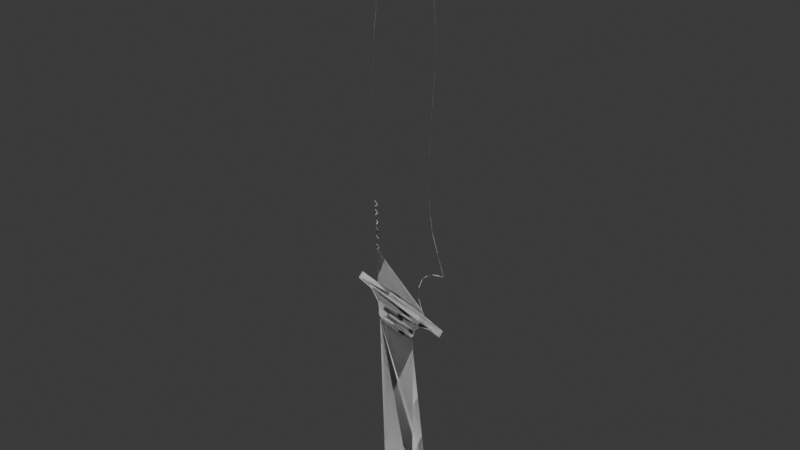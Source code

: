 # Source: Knife.blend  (saved by Blender 4.4.32; exported with 4.5.12 LTS)
import bpy
from mathutils import Matrix  # noqa: F401  (used for matrix-valued properties, if any)

bpy.ops.wm.read_factory_settings(use_empty=True)
scene = bpy.context.scene
scene.name = 'Scene'

# ---- collections
col_collection = bpy.data.collections.new('Collection'); scene.collection.children.link(col_collection)

# ---- world
world_world = bpy.data.worlds.new('World'); scene.world = world_world
world_world.use_nodes = True; world_world.node_tree.nodes.clear()
_N = world_world.node_tree.nodes; _L = world_world.node_tree.links
n0 = _N.new('ShaderNodeOutputWorld'); n0.name = 'World Output'; n0.location = (300, 300)
n1 = _N.new('ShaderNodeBackground'); n1.name = 'Background'; n1.location = (10, 300)
n1.inputs[0].default_value = (0.05088, 0.05088, 0.05088, 1.0)
_L.new(n1.outputs[0], n0.inputs[0])
n0.is_active_output = True
world_world.color = (0.05088, 0.05088, 0.05088)
world_world.sun_shadow_jitter_overblur = 0.0

# ---- meshes
me_plane = bpy.data.meshes.new('Plane')
me_plane.from_pydata([(-0.2493, -1.934, -8.465e-08), (0.4379, -2.085, -9.833e-08), (-0.3075, -0.8121, -1.643e-07), (0.1797, -0.8703, -1.695e-07), (-0.2493, -1.934, -8.465e-08), (0.4379, -2.085, -9.833e-08), (-0.3075, -0.8121, -1.643e-07), (0.1797, -0.8703, -1.695e-07), (0.4379, -2.085, -9.833e-08), (0.187, -2.165, -1.056e-07), (0.187, -2.173, -1.053e-07), (0.4379, -2.085, -9.833e-08), (-0.2493, -1.942, -8.431e-08), (0.4379, -2.085, -9.833e-08), (-0.2803, -0.7931, -1.98e-07), (0.1444, -0.8387, -2.022e-07), (-0.2803, -0.7931, -1.98e-07), (0.1444, -0.8387, -2.022e-07), (-0.2803, -0.7931, -1.98e-07), (-0.2803, -0.7931, -1.98e-07), (0.1444, -0.8387, -2.022e-07), (-0.3238, -0.7646, -1.995e-07), (0.1824, -0.8197, -2.045e-07), (-0.3238, -0.7646, -1.995e-07), (0.1824, -0.8197, -2.045e-07), (-0.3238, -0.7646, -1.995e-07), (-0.3238, -0.7646, -1.995e-07), (0.1824, -0.8197, -2.045e-07), (-0.3238, -0.7124, -2.018e-07), (0.2014, -0.7817, -2.081e-07), (-0.3238, -0.7124, -2.018e-07), (0.2014, -0.7817, -2.081e-07), (-0.3238, -0.7124, -2.018e-07), (-0.3238, -0.7124, -2.018e-07), (0.2014, -0.7817, -2.081e-07), (-0.3374, -0.6666, -2.053e-07), (0.283, -0.7327, -2.113e-07), (-0.3374, -0.6666, -2.053e-07), (0.283, -0.7327, -2.113e-07), (-0.3374, -0.6666, -2.053e-07), (-0.3374, -0.6666, -2.053e-07), (0.283, -0.7327, -2.113e-07), (0.283, -0.7327, -2.113e-07), (0.283, -0.7327, -2.113e-07), (0.283, -0.7327, -2.113e-07), (-0.4353, -0.589, -2.042e-07), (0.4135, -0.7169, -2.158e-07), (-0.4353, -0.589, -2.042e-07), (0.4135, -0.7169, -2.158e-07), (-0.4353, -0.589, -2.042e-07), (-0.4353, -0.589, -2.042e-07), (0.4135, -0.7169, -2.158e-07), (0.4135, -0.7169, -2.158e-07), (0.4135, -0.7169, -2.158e-07), (0.4135, -0.7246, -2.154e-07), (0.6037, -0.6884, -2.236e-07), (-0.5684, -0.4941, -2.06e-07), (0.6037, -0.6884, -2.236e-07), (-0.5684, -0.4941, -2.06e-07), (-0.6201, -0.5479, -2.045e-07), (0.5575, -0.7406, -2.22e-07), (-0.6201, -0.5479, -2.045e-07), (0.5575, -0.7406, -2.22e-07), (-0.6201, -0.5479, -2.045e-07), (-0.6201, -0.5479, -2.045e-07), (0.5575, -0.7406, -2.22e-07), (0.5575, -0.7406, -2.22e-07), (0.5575, -0.7406, -2.22e-07), (0.5575, -0.7483, -2.216e-07), (-0.5684, -0.4941, -2.06e-07), (-0.5684, -0.4941, -2.06e-07), (0.6037, -0.6884, -2.236e-07), (0.6037, -0.6884, -2.236e-07), (0.6037, -0.6884, -2.236e-07), (0.6037, -0.6884, -2.236e-07), (-0.5684, -0.4941, -2.06e-07), (-0.5684, -0.4941, -2.06e-07), (-0.5684, -0.4941, -2.06e-07), (-0.5684, -0.4941, -2.06e-07), (-0.333, -0.5311, -2.094e-07), (-0.333, -0.5311, -2.094e-07), (0.6037, -0.6884, -2.236e-07), (-0.5684, -0.4941, -2.06e-07), (-0.5684, -0.4941, -2.06e-07), (-0.5684, -0.4941, -2.06e-07), (-0.5684, -0.4941, -2.06e-07), (0.6037, -0.6884, -2.236e-07), (0.6037, -0.6884, -2.236e-07), (0.6037, -0.6884, -2.236e-07), (0.6037, -0.6884, -2.236e-07), (0.6037, -0.6884, -2.236e-07), (0.6037, -0.6884, -2.236e-07), (-0.5684, -0.4941, -2.06e-07), (-0.5684, -0.4941, -2.06e-07), (-0.5684, -0.4941, -2.06e-07), (-0.5684, -0.4941, -2.06e-07), (-0.5684, -0.4941, -2.06e-07), (-0.5684, -0.4941, -2.06e-07), (-0.5684, -0.4941, -2.06e-07), (-0.5684, -0.4941, -2.06e-07), (-0.5684, -0.4941, -2.06e-07), (-0.5684, -0.4941, -2.06e-07), (-0.5684, -0.4941, -2.06e-07), (-0.5684, -0.4941, -2.06e-07), (0.6037, -0.6884, -2.236e-07), (0.6037, -0.6884, -2.236e-07), (-0.5684, -0.4941, -2.06e-07), (-0.333, -0.5311, -2.094e-07), (0.6037, -0.6884, -2.236e-07), (0.6037, -0.6884, -2.236e-07), (0.6037, -0.6884, -2.236e-07), (0.6037, -0.6884, -2.236e-07), (0.6037, -0.6884, -2.236e-07), (0.6037, -0.6884, -2.236e-07), (0.6037, -0.6884, -2.236e-07), (0.3556, -0.6382, -2.191e-07), (0.3556, -0.6382, -2.191e-07), (0.6037, -0.6884, -2.236e-07), (0.6037, -0.6884, -2.236e-07), (0.6037, -0.6884, -2.236e-07), (0.6037, -0.6884, -2.236e-07), (0.6037, -0.6884, -2.236e-07), (0.6037, -0.6884, -2.236e-07), (0.6037, -0.6884, -2.236e-07), (0.6037, -0.6884, -2.236e-07), (0.6037, -0.6884, -2.236e-07), (0.6037, -0.6884, -2.236e-07), (0.6037, -0.6884, -2.236e-07), (0.6037, -0.6884, -2.236e-07), (0.6037, -0.6884, -2.236e-07), (0.6037, -0.6884, -2.236e-07), (0.6037, -0.6884, -2.236e-07), (-0.333, -0.5311, -2.094e-07), (-0.333, -0.5311, -2.094e-07), (0.3556, -0.6382, -2.191e-07), (0.3556, -0.6382, -2.191e-07), (0.3556, -0.6382, -2.191e-07), (0.6037, -0.6884, -2.236e-07), (0.6037, -0.6884, -2.236e-07), (0.6037, -0.6884, -2.236e-07), (0.6037, -0.6884, -2.236e-07), (0.6037, -0.6884, -2.236e-07), (0.6037, -0.6884, -2.236e-07), (0.6037, -0.6884, -2.236e-07), (0.6037, -0.6961, -2.233e-07), (-0.3456, -0.2812, -2.193e-07), (-0.3456, -0.2812, -2.193e-07), (-0.3456, -0.2812, -2.193e-07), (0.3131, -0.6006, -2.483e-07), (0.3131, -0.6006, -2.483e-07), (-0.3456, -0.2812, -2.193e-07), (-0.3456, -0.2812, -2.193e-07), (0.3131, -0.6006, -2.483e-07), (0.3131, -0.6006, -2.483e-07), (0.3131, -0.6006, -2.483e-07), (0.2616, -0.5206, -2.518e-07), (0.2616, -0.5206, -2.518e-07), (0.2616, -0.5206, -2.518e-07), (0.2616, -0.5206, -2.518e-07), (0.2616, -0.5206, -2.518e-07), (0.26, -0.4373, -2.442e-07), (0.26, -0.4373, -2.442e-07), (0.26, -0.4373, -2.442e-07), (0.26, -0.4373, -2.442e-07), (0.26, -0.4373, -2.442e-07), (0.3088, -0.3659, -2.377e-07), (0.3088, -0.3659, -2.377e-07), (0.3088, -0.3659, -2.377e-07), (0.3088, -0.3659, -2.377e-07), (0.3088, -0.3659, -2.377e-07), (0.3764, -0.3265, -2.342e-07), (0.3764, -0.3265, -2.342e-07), (0.3764, -0.3265, -2.342e-07), (0.3764, -0.3265, -2.342e-07), (0.3764, -0.3343, -2.338e-07), (0.4535, -0.3027, -2.32e-07), (0.4535, -0.3027, -2.32e-07), (0.4535, -0.3027, -2.32e-07), (0.4535, -0.3027, -2.32e-07), (0.4535, -0.3105, -2.317e-07), (0.5479, -0.2908, -2.309e-07), (0.5479, -0.2908, -2.309e-07), (0.5479, -0.2908, -2.309e-07), (0.5479, -0.2908, -2.309e-07), (0.5479, -0.2986, -2.306e-07), (0.5998, -0.289, -2.308e-07), (0.5998, -0.289, -2.308e-07), (0.5998, -0.289, -2.308e-07), (0.5998, -0.289, -2.308e-07), (0.5998, -0.2967, -2.304e-07), (0.5117, -0.1379, -2.171e-07), (0.5117, -0.1379, -2.171e-07), (0.5117, -0.1379, -2.171e-07), (0.5117, -0.1379, -2.171e-07), (0.5117, -0.1457, -2.167e-07), (0.4441, -0.01618, -2.06e-07), (0.4441, -0.01618, -2.06e-07), (0.4441, -0.01618, -2.06e-07), (0.4441, -0.01618, -2.06e-07), (0.4441, -0.0239, -2.057e-07), (0.411, 0.09186, -1.962e-07), (0.411, 0.09186, -1.962e-07), (0.411, 0.09186, -1.962e-07), (0.411, 0.09186, -1.962e-07), (0.411, 0.08413, -1.959e-07), (0.3906, 0.22, -1.846e-07), (0.3906, 0.22, -1.846e-07), (0.3906, 0.22, -1.846e-07), (0.3906, 0.22, -1.846e-07), (0.3906, 0.2123, -1.843e-07), (0.3827, 0.3519, -1.727e-07), (0.3827, 0.3519, -1.727e-07), (0.3827, 0.3519, -1.727e-07), (0.3827, 0.3519, -1.727e-07), (0.3827, 0.3441, -1.723e-07), (0.3827, 0.5057, -1.794e-07), (0.3827, 0.5057, -1.794e-07), (0.3827, 0.5057, -1.794e-07), (0.3827, 0.5057, -1.794e-07), (0.3827, 0.4979, -1.791e-07), (0.4007, 0.6943, -2.226e-07), (-0.3456, -0.2812, -2.193e-07), (-0.3456, -0.2812, -2.193e-07), (-0.3078, -0.2592, -2.173e-07), (-0.3078, -0.2592, -2.173e-07), (-0.3487, -0.218, -2.168e-07), (-0.3487, -0.218, -2.168e-07), (-0.3487, -0.2418, -2.157e-07), (-0.3141, -0.1997, -2.151e-07), (-0.3487, -0.218, -2.168e-07), (-0.3141, -0.1997, -2.151e-07), (-0.3487, -0.218, -2.168e-07), (-0.3456, -0.2812, -2.193e-07), (-0.3456, -0.2812, -2.193e-07), (-0.3456, -0.2812, -2.193e-07), (-0.3456, -0.2812, -2.193e-07), (-0.3456, -0.2812, -2.193e-07), (-0.3519, -0.1576, -2.14e-07), (-0.3487, -0.218, -2.168e-07), (-0.3141, -0.1997, -2.151e-07), (-0.3487, -0.218, -2.168e-07), (-0.3487, -0.2418, -2.157e-07), (-0.3519, -0.1778, -2.131e-07), (-0.3487, -0.2418, -2.157e-07), (-0.3487, -0.218, -2.168e-07), (-0.3487, -0.2418, -2.157e-07), (-0.3487, -0.2418, -2.157e-07), (-0.3188, -0.1384, -2.123e-07), (-0.3487, -0.2418, -2.157e-07), (-0.3487, -0.218, -2.168e-07), (-0.3519, -0.1778, -2.131e-07), (-0.3487, -0.2418, -2.157e-07), (-0.3487, -0.218, -2.168e-07), (-0.3487, -0.2418, -2.157e-07), (-0.3487, -0.218, -2.168e-07), (-0.3519, -0.09628, -2.115e-07), (-0.3487, -0.2418, -2.157e-07), (-0.3487, -0.2418, -2.157e-07), (-0.3487, -0.218, -2.168e-07), (-0.3519, -0.1576, -2.14e-07), (-0.3141, -0.1997, -2.151e-07), (-0.3487, -0.218, -2.168e-07), (-0.3519, -0.1192, -2.105e-07), (-0.3487, -0.218, -2.168e-07), (-0.3141, -0.1997, -2.151e-07), (-0.3519, -0.1576, -2.14e-07), (-0.3487, -0.218, -2.168e-07), (-0.3487, -0.218, -2.168e-07), (-0.3487, -0.218, -2.168e-07), (-0.3519, -0.1778, -2.131e-07), (-0.3188, -0.1384, -2.123e-07), (-0.3487, -0.218, -2.168e-07), (-0.3519, -0.1778, -2.131e-07), (-0.3487, -0.218, -2.168e-07), (-0.3519, -0.1778, -2.131e-07), (-0.3613, -0.05783, -2.08e-07), (-0.3487, -0.218, -2.168e-07), (-0.3487, -0.2258, -2.164e-07), (-0.3141, -0.1997, -2.151e-07), (-0.3519, -0.1192, -2.105e-07), (-0.3519, -0.1576, -2.14e-07), (-0.3141, -0.1997, -2.151e-07), (-0.3236, -0.07797, -2.099e-07), (-0.3141, -0.1997, -2.151e-07), (-0.3519, -0.1576, -2.14e-07), (-0.3519, -0.1192, -2.105e-07), (-0.3141, -0.1997, -2.151e-07), (-0.3141, -0.2075, -2.148e-07), (-0.3519, -0.1778, -2.131e-07), (-0.3188, -0.1384, -2.123e-07), (-0.3519, -0.09628, -2.115e-07), (-0.3519, -0.1778, -2.131e-07), (-0.3188, -0.1384, -2.123e-07), (-0.3519, -0.1778, -2.131e-07), (-0.3188, -0.1384, -2.123e-07), (-0.3267, -0.01022, -2.072e-07), (-0.3519, -0.1778, -2.131e-07), (-0.3519, -0.1855, -2.128e-07), (-0.3519, -0.1576, -2.14e-07), (-0.3236, -0.07797, -2.099e-07), (-0.3519, -0.1192, -2.105e-07), (-0.3519, -0.1576, -2.14e-07), (-0.3613, -0.03219, -2.092e-07), (-0.3519, -0.1576, -2.14e-07), (-0.3519, -0.1192, -2.105e-07), (-0.3236, -0.07797, -2.099e-07), (-0.3519, -0.1576, -2.14e-07), (-0.3519, -0.1653, -2.137e-07), (-0.3188, -0.1384, -2.123e-07), (-0.3519, -0.09628, -2.115e-07), (-0.3613, -0.05783, -2.08e-07), (-0.3188, -0.1384, -2.123e-07), (-0.3519, -0.09628, -2.115e-07), (-0.3188, -0.1384, -2.123e-07), (-0.3519, -0.09628, -2.115e-07), (-0.3645, 0.03006, -2.066e-07), (-0.3188, -0.1384, -2.123e-07), (-0.3188, -0.1461, -2.119e-07), (-0.3519, -0.1192, -2.105e-07), (-0.3613, -0.03219, -2.092e-07), (-0.3236, -0.07797, -2.099e-07), (-0.3519, -0.1192, -2.105e-07), (-0.3645, 0.007175, -2.056e-07), (-0.3519, -0.1192, -2.105e-07), (-0.3236, -0.07797, -2.099e-07), (-0.3613, -0.03219, -2.092e-07), (-0.3519, -0.1192, -2.105e-07), (-0.3519, -0.1269, -2.102e-07), (-0.3519, -0.09628, -2.115e-07), (-0.3613, -0.05783, -2.08e-07), (-0.3267, -0.01022, -2.072e-07), (-0.3519, -0.09628, -2.115e-07), (-0.3613, -0.05783, -2.08e-07), (-0.3519, -0.09628, -2.115e-07), (-0.3613, -0.05783, -2.08e-07), (-0.3692, 0.06885, -2.031e-07), (-0.3519, -0.09628, -2.115e-07), (-0.3519, -0.104, -2.112e-07), (-0.3236, -0.07797, -2.099e-07), (-0.3645, 0.007175, -2.056e-07), (-0.3613, -0.03219, -2.092e-07), (-0.3236, -0.07797, -2.099e-07), (-0.3251, 0.0502, -2.048e-07), (-0.3236, -0.07797, -2.099e-07), (-0.3613, -0.03219, -2.092e-07), (-0.3645, 0.007175, -2.056e-07), (-0.3236, -0.07797, -2.099e-07), (-0.3236, -0.08569, -2.095e-07), (-0.3613, -0.05783, -2.08e-07), (-0.3267, -0.01022, -2.072e-07), (-0.3645, 0.03006, -2.066e-07), (-0.3613, -0.05783, -2.08e-07), (-0.3267, -0.01022, -2.072e-07), (-0.3613, -0.05783, -2.08e-07), (-0.3267, -0.01022, -2.072e-07), (-0.3613, -0.05783, -2.08e-07), (-0.3613, -0.06555, -2.077e-07), (-0.3613, -0.03219, -2.092e-07), (-0.3251, 0.0502, -2.048e-07), (-0.3645, 0.007175, -2.056e-07), (-0.3613, -0.03219, -2.092e-07), (-0.3777, 0.4698, -2.747e-07), (-0.3613, -0.03219, -2.092e-07), (-0.3645, 0.007175, -2.056e-07), (-0.3251, 0.0502, -2.048e-07), (-0.3613, -0.03219, -2.092e-07), (-0.3613, -0.03992, -2.088e-07), (-0.3267, -0.01022, -2.072e-07), (-0.3645, 0.03006, -2.066e-07), (-0.3692, 0.06885, -2.031e-07), (-0.3267, -0.01022, -2.072e-07), (-0.3645, 0.03006, -2.066e-07), (-0.3267, -0.01022, -2.072e-07), (-0.3645, 0.03006, -2.066e-07), (-0.3267, -0.01022, -2.072e-07), (-0.3267, -0.01794, -2.068e-07), (-0.3645, 0.007175, -2.056e-07), (-0.3777, 0.4698, -2.747e-07), (-0.3251, 0.0502, -2.048e-07), (-0.3645, 0.007175, -2.056e-07), (-0.3645, 0.007175, -2.056e-07), (-0.3251, 0.0502, -2.048e-07), (-0.3777, 0.4698, -2.747e-07), (-0.3645, 0.007175, -2.056e-07), (-0.3645, -0.000549, -2.052e-07), (-0.3645, 0.03006, -2.066e-07), (-0.3692, 0.06885, -2.031e-07), (-0.3645, 0.03006, -2.066e-07), (-0.3692, 0.06885, -2.031e-07), (-0.3645, 0.03006, -2.066e-07), (-0.3692, 0.06885, -2.031e-07), (-0.3645, 0.03006, -2.066e-07), (-0.3645, 0.02234, -2.062e-07), (-0.3251, 0.0502, -2.048e-07), (-0.3078, -0.2592, -2.173e-07), (-0.3777, 0.4698, -2.747e-07), (-0.3251, 0.0502, -2.048e-07), (-0.3456, -0.2812, -2.193e-07), (-0.3251, 0.0502, -2.048e-07), (-0.3777, 0.4698, -2.747e-07), (-0.3487, -0.2418, -2.157e-07), (-0.3251, 0.0502, -2.048e-07), (-0.3251, 0.04248, -2.044e-07), (-0.3692, 0.06885, -2.031e-07), (-0.3692, 0.06885, -2.031e-07), (-0.3692, 0.06885, -2.031e-07), (-0.3692, 0.06885, -2.031e-07), (-0.3692, 0.06113, -2.027e-07), (-0.3777, 0.4698, -2.747e-07), (-0.3078, -0.2592, -2.173e-07), (-0.3777, 0.4698, -2.747e-07), (-0.3777, 0.4698, -2.747e-07), (-0.3487, -0.2418, -2.157e-07), (-0.3777, 0.4698, -2.747e-07), (-0.3777, 0.4621, -2.744e-07), (-0.3709, 0.9639, -2.299e-07), (-0.3709, 0.9639, -2.299e-07), (-0.2785, 1.517, -1.798e-07), (-0.2785, 1.517, -1.798e-07), (-0.3709, 0.9639, -2.299e-07), (-0.1176, 1.941, -1.414e-07), (-0.3709, 0.9639, -2.299e-07), (-0.1176, 1.941, -1.414e-07), (-0.2785, 1.517, -1.798e-07), (-0.3709, 0.9639, -2.299e-07), (0.06211, 2.033, -1.331e-07), (-0.3709, 0.9639, -2.299e-07), (-0.2785, 1.517, -1.798e-07), (-0.3709, 0.9639, -2.299e-07), (0.06211, 2.033, -1.331e-07), (-0.3709, 0.9639, -2.299e-07), (-0.1176, 1.941, -1.414e-07), (-0.3709, 0.9639, -2.299e-07), (-0.3709, 0.9562, -2.296e-07), (-0.2785, 1.517, -1.798e-07), (-0.3812, 0.7418, -2.501e-07), (-0.3812, 0.7418, -2.501e-07), (-0.3452, 1.218, -2.069e-07), (-0.3812, 0.7418, -2.501e-07), (-0.3452, 1.218, -2.069e-07), (-0.3812, 0.7418, -2.501e-07), (-0.2134, 1.733, -1.602e-07), (-0.3812, 0.7418, -2.501e-07), (-0.3452, 1.218, -2.069e-07), (-0.3812, 0.7418, -2.501e-07), (-0.2134, 1.733, -1.602e-07), (-0.3452, 1.218, -2.069e-07), (-0.3812, 0.7418, -2.501e-07), (-0.01833, 2.089, -1.279e-07), (-0.3812, 0.7418, -2.501e-07), (-0.3452, 1.218, -2.069e-07), (-0.2134, 1.733, -1.602e-07), (-0.3812, 0.7418, -2.501e-07), (-0.3812, 0.734, -2.497e-07), (-0.3452, 1.218, -2.069e-07), (-0.01833, 2.089, -1.279e-07), (-0.2134, 1.733, -1.602e-07), (-0.3452, 1.218, -2.069e-07), (0.1545, 1.945, -1.41e-07), (-0.3452, 1.218, -2.069e-07), (-0.2134, 1.733, -1.602e-07), (-0.01833, 2.089, -1.279e-07), (-0.3452, 1.218, -2.069e-07), (-0.3452, 1.21, -2.066e-07), (-0.2134, 1.733, -1.602e-07), (0.1545, 1.945, -1.41e-07), (-0.01833, 2.089, -1.279e-07), (-0.2134, 1.733, -1.602e-07), (0.3274, 1.704, -1.629e-07), (-0.2134, 1.733, -1.602e-07), (-0.01833, 2.089, -1.279e-07), (0.1545, 1.945, -1.41e-07), (-0.2134, 1.733, -1.602e-07), (-0.2134, 1.725, -1.599e-07), (0.2401, 1.836, -1.508e-07), (-0.2785, 1.517, -1.798e-07), (-0.1176, 1.941, -1.414e-07), (-0.2785, 1.517, -1.798e-07), (0.2401, 1.836, -1.508e-07), (-0.2785, 1.517, -1.798e-07), (0.06211, 2.033, -1.331e-07), (-0.2785, 1.517, -1.798e-07), (-0.2785, 1.509, -1.795e-07), (-0.1176, 1.941, -1.414e-07), (-0.01833, 2.089, -1.279e-07), (0.3274, 1.704, -1.629e-07), (0.1545, 1.945, -1.41e-07), (-0.01833, 2.089, -1.279e-07), (0.4181, 1.444, -1.864e-07), (-0.01833, 2.089, -1.279e-07), (0.1545, 1.945, -1.41e-07), (0.3274, 1.704, -1.629e-07), (-0.01833, 2.089, -1.279e-07), (-0.01833, 2.082, -1.276e-07), (0.3736, 1.597, -1.725e-07), (-0.1176, 1.941, -1.414e-07), (0.06211, 2.033, -1.331e-07), (-0.1176, 1.941, -1.414e-07), (0.3736, 1.597, -1.725e-07), (-0.1176, 1.941, -1.414e-07), (0.2401, 1.836, -1.508e-07), (-0.1176, 1.941, -1.414e-07), (-0.1176, 1.933, -1.41e-07), (0.06211, 2.033, -1.331e-07), (0.1545, 1.945, -1.41e-07), (0.4181, 1.444, -1.864e-07), (0.3274, 1.704, -1.629e-07), (0.1545, 1.945, -1.41e-07), (0.4455, 1.155, -2.126e-07), (0.1545, 1.945, -1.41e-07), (0.3274, 1.704, -1.629e-07), (0.4181, 1.444, -1.864e-07), (0.1545, 1.945, -1.41e-07), (0.1545, 1.937, -1.407e-07), (0.4369, 1.31, -1.986e-07), (0.06211, 2.033, -1.331e-07), (0.2401, 1.836, -1.508e-07), (0.06211, 2.033, -1.331e-07), (0.4369, 1.31, -1.986e-07), (0.06211, 2.033, -1.331e-07), (0.3736, 1.597, -1.725e-07), (0.06211, 2.033, -1.331e-07), (0.06211, 2.025, -1.327e-07), (0.2401, 1.836, -1.508e-07), (0.3274, 1.704, -1.629e-07), (0.4455, 1.155, -2.126e-07), (0.4181, 1.444, -1.864e-07), (0.3274, 1.704, -1.629e-07), (0.4181, 0.8553, -2.398e-07), (0.3274, 1.704, -1.629e-07), (0.4181, 1.444, -1.864e-07), (0.4455, 1.155, -2.126e-07), (0.3274, 1.704, -1.629e-07), (0.3274, 1.696, -1.625e-07), (0.4403, 1.024, -2.245e-07), (0.2401, 1.836, -1.508e-07), (0.3736, 1.597, -1.725e-07), (0.2401, 1.836, -1.508e-07), (0.4403, 1.024, -2.245e-07), (0.2401, 1.836, -1.508e-07), (0.4369, 1.31, -1.986e-07), (0.2401, 1.836, -1.508e-07), (0.2401, 1.829, -1.505e-07), (0.3736, 1.597, -1.725e-07), (0.4181, 1.444, -1.864e-07), (0.4181, 0.8553, -2.398e-07), (0.4455, 1.155, -2.126e-07), (0.4181, 1.444, -1.864e-07), (0.4181, 1.444, -1.864e-07), (0.4455, 1.155, -2.126e-07), (0.4181, 0.8553, -2.398e-07), (0.4181, 1.444, -1.864e-07), (0.4181, 1.436, -1.861e-07), (-0.3078, -0.2592, -2.173e-07), (0.3736, 1.597, -1.725e-07), (0.4369, 1.31, -1.986e-07), (0.3736, 1.597, -1.725e-07), (-0.3487, -0.2418, -2.157e-07), (0.3736, 1.597, -1.725e-07), (0.4403, 1.024, -2.245e-07), (0.3736, 1.597, -1.725e-07), (0.3736, 1.59, -1.722e-07), (0.4369, 1.31, -1.986e-07), (0.4455, 1.155, -2.126e-07), (0.4181, 0.8553, -2.398e-07), (0.4455, 1.155, -2.126e-07), (0.4455, 1.155, -2.126e-07), (0.4181, 0.8553, -2.398e-07), (0.4455, 1.155, -2.126e-07), (0.4455, 1.147, -2.123e-07), (-0.3487, -0.2418, -2.157e-07), (0.4369, 1.31, -1.986e-07), (0.4403, 1.024, -2.245e-07), (0.4369, 1.31, -1.986e-07), (-0.3078, -0.2592, -2.173e-07), (0.4369, 1.31, -1.986e-07), (-0.3078, -0.2592, -2.173e-07), (0.4369, 1.31, -1.986e-07), (0.4369, 1.302, -1.983e-07), (0.4403, 1.024, -2.245e-07), (0.4181, 0.8553, -2.398e-07), (0.4181, 0.8553, -2.398e-07), (0.4181, 0.8553, -2.398e-07), (0.4181, 0.8553, -2.398e-07), (0.4181, 0.8476, -2.394e-07), (-0.3456, -0.2812, -2.193e-07), (0.4403, 1.024, -2.245e-07), (-0.3078, -0.2592, -2.173e-07), (0.4403, 1.024, -2.245e-07), (-0.3487, -0.2418, -2.157e-07), (0.4403, 1.024, -2.245e-07), (0.4403, 1.024, -2.245e-07), (0.4403, 1.016, -2.242e-07), (-0.3078, -0.2592, -2.173e-07), (-0.3456, -0.2812, -2.193e-07), (-0.3456, -0.2812, -2.193e-07), (-0.3487, -0.2418, -2.157e-07), (-0.3456, -0.2812, -2.193e-07), (-0.3456, -0.2812, -2.193e-07), (-0.3456, -0.2812, -2.193e-07), (-0.3456, -0.2889, -2.19e-07), (-0.3487, -0.2418, -2.157e-07), (-0.3487, -0.2418, -2.157e-07), (-0.3487, -0.2418, -2.157e-07), (-0.3078, -0.267, -2.17e-07), (-0.3487, -0.2496, -2.154e-07), (0.1876, -0.9666, -8.762e-08), (0.1876, -0.9744, -8.729e-08), (0.1797, -0.8781, -1.692e-07), (0.4379, -2.085, -9.833e-08), (0.4379, -2.085, -9.833e-08), (0.4379, -2.085, -9.833e-08), (0.4379, -2.085, -9.833e-08), (0.4379, -2.085, -9.833e-08), (0.4379, -2.085, -9.833e-08), (0.4379, -2.085, -9.833e-08), (0.4379, -2.085, -9.833e-08), (0.3983, -1.929, -1.295e-07), (0.3983, -1.937, -1.292e-07), (0.4379, -2.085, -9.833e-08), (0.4379, -2.085, -9.833e-08), (0.4379, -2.085, -9.833e-08), (0.4379, -2.085, -9.833e-08), (0.4294, -2.109, -1.006e-07), (0.4294, -2.117, -1.002e-07), (0.4379, -2.085, -9.833e-08), (0.4379, -2.085, -9.833e-08), (0.4379, -2.085, -9.833e-08), (0.4379, -2.085, -9.833e-08), (0.4379, -2.085, -9.833e-08), (0.4379, -2.085, -9.833e-08), (0.4379, -2.085, -9.833e-08), (0.4379, -2.085, -9.833e-08), (0.4379, -2.085, -9.833e-08), (0.4379, -2.085, -9.833e-08), (0.4379, -2.085, -9.833e-08), (0.4379, -2.085, -9.833e-08), (0.4379, -2.085, -9.833e-08), (0.4379, -2.085, -9.833e-08), (0.4379, -2.085, -9.833e-08), (0.4379, -2.092, -9.799e-08), (-0.3075, -0.8198, -1.639e-07), (-0.2803, -0.8008, -1.977e-07), (0.1444, -0.8464, -2.018e-07), (-0.3238, -0.7724, -1.992e-07), (0.1824, -0.8274, -2.042e-07), (-0.3238, -0.7202, -2.014e-07), (0.2014, -0.7895, -2.077e-07), (-0.3374, -0.6743, -2.049e-07), (0.283, -0.7404, -2.109e-07), (-0.4353, -0.5968, -2.039e-07), (-0.6201, -0.5556, -2.042e-07), (-0.5684, -0.5018, -2.057e-07), (-0.333, -0.5389, -2.09e-07), (0.3556, -0.6459, -2.187e-07), (0.3131, -0.6083, -2.479e-07), (0.2616, -0.5283, -2.514e-07), (0.26, -0.445, -2.439e-07), (0.3088, -0.3736, -2.374e-07)], [(106, 652), (6, 641), (44, 649), (133, 653)], [(0, 2, 3, 606, 617, 1, 623, 9), (4, 10, 624, 5, 618, 607, 7, 6), (1, 617, 606, 3, 608, 7, 607, 618, 5, 640, 622, 632, 612, 636, 616, 628, 13, 638, 620, 630, 610, 634, 614, 626, 8, 639, 621, 631, 611, 635, 615, 627, 11, 637, 619, 629, 609, 633, 613, 625), (2, 0, 12, 4, 6), (2, 6, 16, 14), (0, 9, 623, 1, 625, 613, 633, 609, 629, 619, 637, 11, 627, 615, 635, 611, 631, 621, 639, 8, 626, 614, 634, 610, 630, 620, 638, 13, 628, 616, 636, 612, 632, 622, 640, 5, 624, 10, 4, 12), (16, 17, 24, 23), (6, 7, 17, 16), (3, 2, 14, 15), (7, 608, 3, 15, 17), (16, 19, 26, 23), (23, 26, 33, 30), (22, 27, 34, 29), (18, 14, 21, 25), (19, 18, 25, 26), (17, 15, 22, 24), (15, 20, 27, 22), (15, 14, 21, 22), (32, 28, 35, 39), (30, 31, 38, 37), (23, 24, 31, 30), (25, 21, 28, 32), (26, 25, 32, 33), (24, 22, 29, 31), (22, 21, 28, 29), (39, 35, 45, 49), (41, 44, 54, 51), (33, 32, 39, 40), (31, 29, 36, 38), (29, 28, 35, 36), (29, 34, 41, 36), (30, 33, 40, 37), (37, 40, 50, 47), (44, 42, 52, 54), (47, 50, 64, 61), (52, 53, 67, 66), (47, 48, 62, 61), (50, 49, 63, 64), (36, 35, 45, 46), (36, 41, 51, 46), (42, 43, 53, 52), (40, 39, 49, 50), (43, 38, 48, 53), (37, 38, 48, 47), (46, 51, 65, 60), (46, 45, 59, 60), (51, 54, 68, 65), (49, 45, 59, 63), (60, 59, 58, 79, 115, 57), (121, 112, 89), (63, 59, 58, 85, 69), (111, 120, 88), (123, 114, 91), (61, 64, 70, 84, 56), (119, 110, 87), (61, 62, 55, 116, 80, 56), (53, 48, 62, 67), (54, 52, 66, 68), (107, 82, 56, 80, 132), (106, 96, 76, 92), (144, 112, 74, 111), (143, 122, 72, 119), (103, 94, 78, 93), (102, 97, 75, 95), (101, 98, 77, 93), (100, 99, 78, 94), (118, 109, 86), (64, 63, 69, 83, 70), (96, 100, 94, 76), (56, 84, 100, 96), (84, 70, 99, 100), (99, 101, 93, 78), (70, 83, 101, 99), (83, 69, 98, 101), (98, 102, 95, 77), (69, 85, 102, 98), (85, 58, 97, 102), (95, 103, 93, 77), (75, 92, 103, 95), (92, 76, 94, 103), (142, 124, 87, 110), (141, 125, 104, 126), (140, 113, 90, 127), (139, 128, 88, 120), (138, 129, 105, 130), (137, 121, 89, 131), (97, 106, 92, 75), (58, 82, 106, 97), (82, 56, 96, 106), (107, 132, 150, 147), (134, 135, 153, 152), (79, 58, 82, 107, 133), (117, 135, 134, 81), (57, 115, 135, 117), (132, 80, 146, 150), (108, 136, 116, 55), (81, 134, 136, 108), (80, 116, 149, 146), (129, 137, 131, 105), (86, 109, 137, 129), (109, 71, 121, 137), (113, 138, 130, 90), (57, 118, 138, 113), (118, 86, 129, 138), (122, 139, 120, 72), (90, 130, 139, 122), (130, 105, 128, 139), (125, 140, 127, 104), (81, 117, 140, 125), (117, 57, 113, 140), (114, 141, 126, 91), (55, 108, 141, 114), (108, 81, 125, 141), (123, 142, 110, 73), (91, 126, 142, 123), (126, 104, 124, 142), (60, 65, 71, 109, 118, 57), (124, 143, 119, 87), (104, 127, 143, 124), (127, 90, 122, 143), (128, 144, 111, 88), (105, 131, 144, 128), (131, 89, 112, 144), (66, 67, 73, 110, 119, 72), (67, 62, 55, 114, 123, 73), (68, 66, 72, 120, 111, 74), (65, 68, 74, 112, 121, 71), (154, 150, 146, 149), (153, 151, 147, 152), (148, 145, 151, 153), (152, 147, 150, 154), (116, 136, 154, 149), (133, 107, 147, 151), (135, 115, 148, 153), (79, 133, 151, 145), (136, 134, 152, 154), (115, 79, 145, 148), (153, 148, 155, 158), (154, 152, 157, 159), (152, 153, 158, 157), (149, 154, 159, 156), (156, 159, 164, 161), (157, 158, 163, 162), (159, 157, 162, 164), (158, 155, 160, 163), (163, 160, 165, 168), (161, 164, 169, 166), (162, 163, 168, 167), (164, 162, 167, 169), (169, 167, 172, 174), (168, 165, 170, 173), (166, 169, 174, 171), (167, 168, 173, 172), (174, 172, 177, 179), (173, 170, 175, 178), (171, 174, 179, 176), (172, 173, 178, 177), (179, 177, 182, 184), (178, 175, 180, 183), (176, 179, 184, 181), (177, 178, 183, 182), (184, 182, 187, 189), (183, 180, 185, 188), (181, 184, 189, 186), (182, 183, 188, 187), (187, 188, 193, 192), (189, 187, 192, 194), (188, 185, 190, 193), (186, 189, 194, 191), (191, 194, 199, 196), (192, 193, 198, 197), (194, 192, 197, 199), (193, 190, 195, 198), (196, 199, 204, 201), (197, 198, 203, 202), (199, 197, 202, 204), (198, 195, 200, 203), (201, 204, 209, 206), (202, 203, 208, 207), (204, 202, 207, 209), (203, 200, 205, 208), (206, 209, 214, 211), (207, 208, 213, 212), (209, 207, 212, 214), (208, 205, 210, 213), (211, 214, 219, 216), (212, 213, 218, 217), (214, 212, 217, 219), (213, 210, 215, 218), (218, 215, 220), (216, 219, 220), (217, 218, 220), (219, 217, 220), (243, 256, 266, 229), (246, 248, 258, 225), (225, 258, 268, 254), (251, 253, 602, 412), (248, 257, 267, 258), (257, 245, 226, 267), (253, 251, 261, 263), (251, 227, 238, 261), (227, 251, 412, 557), (145, 151, 594, 599), (146, 235, 397, 598), (236, 145, 599, 585), (227, 246, 225, 238), (241, 245, 400, 605), (256, 253, 263, 266), (241, 243, 229, 231), (147, 150, 595, 597), (246, 227, 557, 589), (226, 231, 244, 252), (245, 241, 231, 226), (235, 233, 221, 397), (267, 226, 252, 277), (151, 147, 597, 594), (234, 232, 222, 600), (150, 146, 598, 595), (257, 248, 570, 603), (233, 234, 600, 221), (248, 246, 589, 570), (253, 256, 596, 602), (232, 236, 585, 222), (243, 241, 605, 601), (256, 243, 601, 596), (245, 257, 603, 400), (224, 593, 589, 557), (229, 266, 276, 249), (231, 229, 249, 244), (263, 261, 271, 273), (238, 225, 254, 240), (261, 238, 240, 271), (266, 263, 273, 276), (258, 267, 277, 268), (252, 244, 260, 230), (277, 252, 230, 287), (249, 276, 286, 239), (254, 268, 278, 228), (240, 254, 228, 264), (244, 249, 239, 260), (268, 277, 287, 278), (273, 271, 281, 283), (271, 240, 264, 281), (276, 273, 283, 286), (281, 264, 242, 291), (286, 283, 293, 296), (287, 230, 272, 297), (230, 260, 250, 272), (260, 239, 269, 250), (239, 286, 296, 269), (278, 287, 297, 288), (228, 278, 288, 274), (283, 281, 291, 293), (264, 228, 274, 242), (242, 274, 237, 284), (291, 242, 284, 301), (296, 293, 303, 306), (288, 297, 307, 298), (272, 250, 280, 259), (297, 272, 259, 307), (250, 269, 265, 280), (269, 296, 306, 265), (274, 288, 298, 237), (293, 291, 301, 303), (284, 237, 294, 247), (301, 284, 247, 311), (306, 303, 313, 316), (280, 265, 289, 270), (259, 280, 270, 292), (237, 298, 308, 294), (265, 306, 316, 289), (298, 307, 317, 308), (303, 301, 311, 313), (307, 259, 292, 317), (313, 311, 321, 323), (247, 294, 262, 304), (316, 313, 323, 326), (311, 247, 304, 321), (317, 292, 279, 327), (292, 270, 300, 279), (308, 317, 327, 318), (289, 316, 326, 285), (294, 308, 318, 262), (270, 289, 285, 300), (323, 321, 331, 333), (304, 262, 314, 255), (327, 279, 312, 337), (326, 323, 333, 336), (321, 304, 255, 331), (300, 285, 309, 290), (279, 300, 290, 312), (262, 318, 328, 314), (285, 326, 336, 309), (318, 327, 337, 328), (309, 336, 346, 305), (314, 328, 338, 282), (333, 331, 341, 343), (255, 314, 282, 324), (336, 333, 343, 346), (331, 255, 324, 341), (290, 309, 305, 320), (337, 312, 299, 347), (312, 290, 320, 299), (328, 337, 347, 338), (320, 305, 329, 310), (299, 320, 310, 332), (282, 338, 348, 334), (305, 346, 355, 329), (338, 347, 356, 348), (343, 341, 351, 353), (324, 282, 334, 275), (341, 324, 275, 351), (346, 343, 353, 355), (347, 299, 332, 356), (310, 329, 325, 340), (356, 332, 319, 366), (332, 310, 340, 319), (348, 356, 366, 357), (329, 355, 365, 325), (334, 348, 357, 302), (353, 351, 360, 362), (275, 334, 302, 344), (351, 275, 344, 360), (355, 353, 362, 365), (366, 319, 352, 375), (340, 325, 349, 330), (319, 340, 330, 352), (302, 357, 367, 354), (325, 365, 374, 349), (357, 366, 375, 367), (362, 360, 370, 372), (344, 302, 354, 295), (360, 344, 295, 370), (365, 362, 372, 374), (295, 354, 322, 363), (370, 295, 363, 379), (374, 372, 380, 383), (330, 349, 345, 359), (375, 352, 339, 384), (352, 330, 359, 339), (367, 375, 384, 376), (349, 374, 383, 345), (354, 367, 376, 322), (372, 370, 379, 380), (363, 322, 373, 315), (379, 363, 315, 387), (383, 380, 389, 391), (384, 339, 371, 392), (359, 345, 368, 350), (339, 359, 350, 371), (322, 376, 385, 373), (345, 383, 391, 368), (376, 384, 392, 385), (380, 379, 387, 389), (389, 387, 396, 398), (315, 373, 342, 381), (387, 315, 381, 396), (391, 389, 398, 401), (350, 368, 364, 378), (371, 350, 378, 358), (392, 371, 358, 402), (385, 392, 402, 393), (368, 391, 401, 364), (373, 385, 393, 342), (398, 396, 404, 405), (381, 342, 390, 335), (396, 381, 335, 404), (401, 398, 405, 406), (402, 358, 388, 407), (358, 378, 369, 388), (378, 364, 386, 369), (342, 393, 403, 390), (364, 401, 406, 386), (393, 402, 407, 403), (390, 403, 408, 361), (405, 404, 410, 411), (335, 390, 361, 399), (404, 335, 399, 410), (406, 405, 411, 413), (369, 386, 382, 395), (407, 388, 377, 414), (388, 369, 395, 377), (403, 407, 414, 408), (386, 406, 413, 382), (409, 224, 557, 412), (598, 397, 574, 604), (604, 574, 602, 596), (222, 585, 223, 593), (599, 594, 587, 394), (597, 595, 576, 553), (574, 409, 412, 602), (221, 600, 224, 409), (394, 587, 400, 603), (223, 394, 603, 570), (585, 599, 394, 223), (397, 221, 409, 574), (576, 604, 596, 601), (410, 399, 442, 447), (413, 411, 449, 452), (361, 408, 444, 435), (408, 414, 453, 444), (377, 395, 440, 436), (414, 377, 436, 453), (382, 413, 452, 438), (399, 361, 435, 442), (411, 410, 447, 449), (395, 382, 438, 440), (593, 223, 570, 589), (444, 453, 415, 424), (449, 447, 421, 419), (435, 444, 424, 433), (442, 435, 433, 426), (447, 442, 426, 421), (453, 436, 432, 415), (452, 449, 419, 416), (436, 440, 428, 432), (440, 438, 430, 428), (438, 452, 416, 430), (419, 421, 457, 459), (424, 415, 463, 454), (430, 416, 462, 443), (428, 430, 443, 446), (432, 428, 446, 439), (416, 419, 459, 462), (421, 426, 450, 457), (415, 432, 439, 463), (426, 433, 437, 450), (433, 424, 454, 437), (446, 443, 479, 477), (437, 454, 434, 482), (463, 439, 481, 417), (459, 457, 427, 423), (454, 463, 417, 434), (457, 450, 475, 427), (462, 459, 423, 418), (450, 437, 482, 475), (439, 446, 477, 481), (443, 462, 418, 479), (418, 423, 469, 472), (479, 418, 472, 451), (481, 477, 456, 445), (417, 481, 445, 473), (475, 482, 441, 460), (482, 434, 464, 441), (427, 475, 460, 467), (434, 417, 473, 464), (423, 427, 467, 469), (477, 479, 451, 456), (451, 472, 422, 499), (456, 451, 499, 497), (464, 473, 420, 483), (469, 467, 476, 431), (441, 464, 483, 502), (467, 460, 495, 476), (472, 469, 431, 422), (460, 441, 502, 495), (445, 456, 497, 501), (473, 445, 501, 420), (431, 476, 487, 489), (497, 499, 461, 466), (476, 495, 470, 487), (420, 501, 455, 493), (422, 431, 489, 492), (495, 502, 448, 470), (501, 497, 466, 455), (502, 483, 484, 448), (483, 420, 493, 484), (499, 422, 492, 461), (461, 492, 429, 519), (466, 461, 519, 517), (489, 487, 496, 480), (484, 493, 425, 503), (448, 484, 503, 522), (493, 455, 521, 425), (487, 470, 515, 496), (492, 489, 480, 429), (470, 448, 522, 515), (455, 466, 517, 521), (496, 515, 490, 507), (521, 517, 486, 465), (503, 425, 513, 504), (519, 429, 512, 471), (517, 519, 471, 486), (480, 496, 507, 509), (425, 521, 465, 513), (429, 480, 509, 512), (515, 522, 458, 490), (522, 503, 504, 458), (465, 486, 537, 541), (471, 512, 478, 539), (486, 471, 539, 537), (509, 507, 516, 500), (504, 513, 474, 523), (458, 504, 523, 542), (513, 465, 541, 474), (507, 490, 535, 516), (512, 509, 500, 478), (490, 458, 542, 535), (478, 500, 529, 532), (535, 542, 468, 510), (542, 523, 524, 468), (516, 535, 510, 527), (541, 537, 506, 485), (523, 474, 533, 524), (537, 539, 491, 506), (500, 516, 527, 529), (539, 478, 532, 491), (474, 541, 485, 533), (532, 529, 520, 498), (485, 506, 556, 560), (506, 491, 558, 556), (491, 532, 498, 558), (524, 533, 494, 543), (468, 524, 543, 561), (529, 527, 536, 520), (510, 468, 561, 554), (533, 485, 560, 494), (527, 510, 554, 536), (520, 536, 547, 548), (558, 498, 551, 511), (494, 560, 505, 552), (554, 561, 488, 530), (498, 520, 548, 551), (561, 543, 544, 488), (536, 554, 530, 547), (560, 556, 526, 505), (543, 494, 552, 544), (556, 558, 511, 526), (552, 505, 577, 514), (530, 488, 578, 571), (547, 530, 571, 555), (551, 548, 540, 518), (505, 526, 573, 577), (526, 511, 575, 573), (488, 544, 562, 578), (511, 551, 518, 575), (544, 552, 514, 562), (548, 547, 555, 540), (573, 575, 531, 546), (575, 518, 568, 531), (540, 555, 565, 566), (514, 577, 525, 569), (571, 578, 508, 549), (518, 540, 566, 568), (578, 562, 563, 508), (555, 571, 549, 565), (577, 573, 546, 525), (562, 514, 569, 563), (569, 525, 591, 534), (566, 565, 572, 559), (549, 508, 592, 586), (565, 549, 586, 572), (568, 566, 559, 538), (525, 546, 588, 591), (546, 531, 590, 588), (508, 563, 579, 592), (531, 568, 538, 590), (563, 569, 534, 579), (591, 588, 564, 545), (579, 534, 584, 580), (588, 590, 550, 564), (590, 538, 583, 550), (559, 572, 581, 582), (534, 591, 545, 584), (538, 559, 582, 583), (586, 592, 528, 567), (592, 579, 580, 528), (572, 586, 567, 581), (564, 550, 220), (528, 580, 220), (550, 583, 220), (584, 545, 220), (580, 584, 220), (582, 581, 220), (567, 528, 220), (581, 567, 220), (583, 582, 220), (545, 564, 220), (595, 598, 604, 576), (587, 553, 605, 400), (553, 576, 601, 605), (594, 597, 553, 587), (600, 222, 593, 224), (26, 33, 646, 644), (164, 169, 658, 657), (27, 20, 643, 645), (159, 154, 655, 656), (19, 26, 644, 642), (40, 33, 646, 648), (159, 164, 657, 656), (34, 27, 645, 647), (50, 64, 651, 650), (136, 154, 655, 654), (40, 50, 650, 648)])
_uv = me_plane.uv_layers.new(name='UVMap')
_uv.uv.foreach_set('vector', [0.0, 0.0, 0.0, 1.0, 1.0, 1.0, 1.0, 0.5, 1.0, 0.25, 1.0, 0.0, 0.75, 0.0, 0.5, 0.0, 0.0, 0.0, 0.5, 0.0, 0.75, 0.0, 1.0, 0.0, 1.0, 0.25, 1.0, 0.5, 1.0, 1.0, 0.0, 1.0, 1.0, 0.0, 1.0, 0.25, 1.0, 0.5, 1.0, 1.0, 1.0, 1.0, 1.0, 1.0, 1.0, 0.5, 1.0, 0.25, 1.0, 0.0, 1.0, 0.0, 1.0, 0.0, 1.0, 0.0, 1.0, 0.0, 1.0, 0.0, 1.0, 0.0, 1.0, 0.0, 1.0, 0.0, 1.0, 0.0, 1.0, 0.0, 1.0, 0.0, 1.0, 0.0, 1.0, 0.0, 1.0, 0.0, 1.0, 0.0, 1.0, 0.0, 1.0, 0.0, 1.0, 0.0, 1.0, 0.0, 1.0, 0.0, 1.0, 0.0, 1.0, 0.0, 1.0, 0.0, 1.0, 0.0, 1.0, 0.0, 1.0, 0.0, 1.0, 0.0, 1.0, 0.0, 1.0, 0.0, 1.0, 0.0, 1.0, 0.0, 0.0, 1.0, 0.0, 0.0, 0.0, 0.0, 0.0, 0.0, 0.0, 1.0, 0.0, 1.0, 0.0, 1.0, 0.0, 1.0, 0.0, 1.0, 0.0, 0.0, 0.5, 0.0, 0.75, 0.0, 1.0, 0.0, 1.0, 0.0, 1.0, 0.0, 1.0, 0.0, 1.0, 0.0, 1.0, 0.0, 1.0, 0.0, 1.0, 0.0, 1.0, 0.0, 1.0, 0.0, 1.0, 0.0, 1.0, 0.0, 1.0, 0.0, 1.0, 0.0, 1.0, 0.0, 1.0, 0.0, 1.0, 0.0, 1.0, 0.0, 1.0, 0.0, 1.0, 0.0, 1.0, 0.0, 1.0, 0.0, 1.0, 0.0, 1.0, 0.0, 1.0, 0.0, 1.0, 0.0, 1.0, 0.0, 1.0, 0.0, 1.0, 0.0, 1.0, 0.0, 1.0, 0.0, 1.0, 0.0, 1.0, 0.0, 0.75, 0.0, 0.5, 0.0, 0.0, 0.0, 0.0, 0.0, 0.0, 1.0, 1.0, 1.0, 1.0, 1.0, 0.0, 1.0, 0.0, 1.0, 1.0, 1.0, 1.0, 1.0, 0.0, 1.0, 1.0, 1.0, 0.0, 1.0, 0.0, 1.0, 1.0, 1.0, 1.0, 1.0, 1.0, 1.0, 1.0, 1.0, 1.0, 1.0, 1.0, 1.0, 0.0, 0.0, 0.0, 0.0, 0.0, 0.0, 0.0, 0.0, 0.0, 0.0, 0.0, 0.0, 0.0, 0.0, 0.0, 0.0, 0.0, 0.0, 0.0, 0.0, 0.0, 0.0, 0.0, 0.0, 0.0, 0.0, 0.0, 0.0, 0.0, 0.0, 0.0, 0.0, 0.0, 0.0, 0.0, 0.0, 0.0, 0.0, 0.0, 0.0, 1.0, 1.0, 1.0, 1.0, 1.0, 1.0, 1.0, 1.0, 0.0, 0.0, 0.0, 0.0, 0.0, 0.0, 0.0, 0.0, 1.0, 1.0, 0.0, 1.0, 0.0, 1.0, 1.0, 1.0, 0.0, 0.0, 0.0, 0.0, 0.0, 0.0, 0.0, 0.0, 0.0, 1.0, 1.0, 1.0, 1.0, 1.0, 0.0, 1.0, 0.0, 1.0, 1.0, 1.0, 1.0, 1.0, 0.0, 1.0, 0.0, 0.0, 0.0, 0.0, 0.0, 0.0, 0.0, 0.0, 0.0, 0.0, 0.0, 0.0, 0.0, 0.0, 0.0, 0.0, 1.0, 1.0, 1.0, 1.0, 1.0, 1.0, 1.0, 1.0, 1.0, 1.0, 0.0, 1.0, 0.0, 1.0, 1.0, 1.0, 0.0, 0.0, 0.0, 0.0, 0.0, 0.0, 0.0, 0.0, 0.0, 0.0, 0.0, 0.0, 0.0, 0.0, 0.0, 0.0, 0.0, 0.0, 0.0, 0.0, 0.0, 0.0, 0.0, 0.0, 1.0, 1.0, 1.0, 1.0, 1.0, 1.0, 1.0, 1.0, 1.0, 1.0, 0.0, 1.0, 0.0, 1.0, 1.0, 1.0, 0.0, 0.0, 0.0, 0.0, 0.0, 0.0, 0.0, 0.0, 0.0, 0.0, 0.0, 0.0, 0.0, 0.0, 0.0, 0.0, 0.0, 0.0, 0.0, 0.0, 0.0, 0.0, 0.0, 0.0, 0.0, 0.0, 0.0, 0.0, 0.0, 0.0, 0.0, 0.0, 0.0, 0.0, 0.0, 0.0, 0.0, 0.0, 0.0, 0.0, 0.0, 0.0, 0.0, 0.0, 0.0, 0.0, 0.0, 0.0, 0.0, 1.0, 1.0, 1.0, 1.0, 1.0, 0.0, 1.0, 0.0, 0.0, 0.0, 0.0, 0.0, 0.0, 0.0, 0.0, 1.0, 1.0, 0.0, 1.0, 0.0, 1.0, 1.0, 1.0, 0.0, 0.0, 0.0, 0.0, 0.0, 0.0, 0.0, 0.0, 0.0, 0.0, 0.0, 0.0, 0.0, 0.0, 0.0, 0.0, 0.0, 0.0, 0.0, 0.0, 0.0, 0.0, 0.0, 0.0, 0.0, 0.0, 0.0, 0.0, 0.0, 0.0, 0.0, 0.0, 0.0, 1.0, 1.0, 1.0, 1.0, 1.0, 0.0, 1.0, 0.0, 0.0, 0.0, 0.0, 0.0, 0.0, 0.0, 0.0, 1.0, 1.0, 0.0, 1.0, 0.0, 1.0, 1.0, 1.0, 0.0, 0.0, 0.0, 0.0, 0.0, 0.0, 0.0, 0.0, 0.0, 0.0, 0.0, 0.0, 0.0, 0.0, 0.0, 0.0, 1.0, 1.0, 0.0, 1.0, 0.0, 1.0, 0.5, 1.0, 0.75, 1.0, 1.0, 1.0, 0.0, 0.0, 0.0, 0.0, 0.0, 0.0, 0.0, 0.0, 0.0, 0.0, 0.0, 0.0, 0.0, 0.0, 0.0, 0.0, 0.0, 0.0, 0.0, 0.0, 0.0, 0.0, 0.0, 0.0, 0.0, 0.0, 0.0, 0.0, 0.0, 0.0, 0.0, 0.0, 0.0, 0.0, 0.0, 0.0, 0.0, 0.0, 0.0, 0.0, 0.0, 0.0, 0.0, 0.0, 0.0, 1.0, 1.0, 1.0, 1.0, 1.0, 0.75, 1.0, 0.5, 1.0, 0.0, 1.0, 0.0, 0.0, 0.0, 0.0, 0.0, 0.0, 0.0, 0.0, 0.0, 0.0, 0.0, 0.0, 0.0, 0.0, 0.0, 0.0, 0.5, 1.0, 0.0, 1.0, 0.0, 1.0, 0.5, 1.0, 0.5, 1.0, 0.0, 1.0, 0.0, 1.0, 0.0, 1.0, 0.0, 1.0, 0.0, 0.0, 0.0, 0.0, 0.0, 0.0, 0.0, 0.0, 1.0, 1.0, 1.0, 1.0, 1.0, 1.0, 1.0, 1.0, 0.0, 1.0, 0.0, 1.0, 0.0, 1.0, 0.0, 1.0, 0.0, 0.0, 0.0, 0.0, 0.0, 0.0, 0.0, 0.0, 0.0, 0.0, 0.0, 0.0, 0.0, 0.0, 0.0, 0.0, 0.0, 0.0, 0.0, 0.0, 0.0, 0.0, 0.0, 0.0, 0.0, 0.0, 0.0, 0.0, 0.0, 0.0, 0.0, 0.0, 0.0, 0.0, 0.0, 0.0, 0.0, 0.0, 0.0, 0.0, 0.0, 0.0, 0.0, 0.0, 0.0, 0.0, 0.0, 0.0, 0.0, 0.0, 0.0, 0.0, 0.0, 0.0, 0.0, 0.0, 0.0, 0.0, 0.0, 0.0, 0.0, 0.0, 0.0, 0.0, 0.0, 0.0, 0.0, 0.0, 0.0, 0.0, 0.0, 0.0, 0.0, 0.0, 0.0, 0.0, 0.0, 0.0, 0.0, 0.0, 0.0, 0.0, 0.0, 0.0, 0.0, 0.0, 0.0, 0.0, 0.0, 0.0, 0.0, 0.0, 0.0, 0.0, 0.0, 0.0, 0.0, 0.0, 0.0, 0.0, 0.0, 0.0, 0.0, 0.0, 0.0, 0.0, 0.0, 0.0, 0.0, 0.0, 0.0, 0.0, 0.0, 1.0, 0.0, 1.0, 0.0, 1.0, 0.0, 1.0, 0.0, 1.0, 0.0, 1.0, 0.0, 1.0, 0.0, 1.0, 0.0, 1.0, 0.0, 1.0, 0.0, 1.0, 0.0, 1.0, 1.0, 1.0, 1.0, 1.0, 1.0, 1.0, 1.0, 1.0, 1.0, 1.0, 1.0, 1.0, 1.0, 1.0, 1.0, 1.0, 1.0, 1.0, 1.0, 1.0, 1.0, 1.0, 1.0, 1.0, 0.0, 0.0, 0.0, 0.0, 0.0, 0.0, 0.0, 0.0, 0.0, 0.0, 0.0, 0.0, 0.0, 0.0, 0.0, 0.0, 0.0, 0.0, 0.0, 0.0, 0.0, 0.0, 0.0, 0.0, 0.0, 1.0, 0.0, 1.0, 0.0, 1.0, 0.0, 1.0, 0.0, 1.0, 0.0, 1.0, 0.0, 1.0, 0.0, 1.0, 0.0, 1.0, 0.0, 1.0, 0.0, 1.0, 0.0, 1.0, 0.5, 1.0, 0.5, 1.0, 0.5, 1.0, 0.5, 1.0, 0.75, 1.0, 0.75, 1.0, 0.75, 1.0, 0.75, 1.0, 0.5, 1.0, 0.0, 1.0, 0.0, 1.0, 0.5, 1.0, 0.5, 1.0, 1.0, 1.0, 0.75, 1.0, 0.75, 1.0, 1.0, 1.0, 1.0, 1.0, 0.75, 1.0, 0.75, 1.0, 1.0, 1.0, 0.5, 1.0, 0.5, 1.0, 0.5, 1.0, 0.5, 1.0, 1.0, 1.0, 0.75, 1.0, 0.75, 1.0, 1.0, 1.0, 1.0, 1.0, 0.75, 1.0, 0.75, 1.0, 1.0, 1.0, 0.5, 1.0, 0.75, 1.0, 0.75, 1.0, 0.5, 1.0, 0.0, 0.0, 0.0, 0.0, 0.0, 0.0, 0.0, 0.0, 0.0, 0.0, 0.0, 0.0, 0.0, 0.0, 0.0, 0.0, 0.0, 0.0, 0.0, 0.0, 0.0, 0.0, 0.0, 0.0, 0.0, 0.0, 0.0, 0.0, 0.0, 0.0, 0.0, 0.0, 0.0, 0.0, 0.0, 0.0, 0.0, 0.0, 0.0, 0.0, 0.0, 0.0, 0.0, 0.0, 0.0, 0.0, 0.0, 0.0, 0.0, 0.0, 0.0, 0.0, 0.0, 0.0, 0.0, 0.0, 0.0, 0.0, 0.0, 0.0, 0.0, 0.0, 0.0, 0.0, 0.0, 0.0, 0.0, 0.0, 0.0, 0.0, 0.0, 0.0, 1.0, 1.0, 1.0, 1.0, 1.0, 1.0, 1.0, 1.0, 1.0, 1.0, 1.0, 1.0, 1.0, 1.0, 1.0, 1.0, 1.0, 1.0, 1.0, 1.0, 1.0, 1.0, 1.0, 1.0, 1.0, 1.0, 1.0, 1.0, 1.0, 1.0, 1.0, 1.0, 1.0, 1.0, 1.0, 1.0, 1.0, 1.0, 1.0, 1.0, 1.0, 1.0, 1.0, 1.0, 1.0, 1.0, 1.0, 1.0, 1.0, 1.0, 1.0, 1.0, 1.0, 1.0, 1.0, 1.0, 1.0, 1.0, 1.0, 1.0, 1.0, 1.0, 1.0, 1.0, 1.0, 1.0, 1.0, 1.0, 1.0, 1.0, 1.0, 1.0, 0.0, 0.0, 0.0, 0.0, 0.0, 0.0, 0.0, 0.0, 0.0, 0.0, 0.0, 0.0, 1.0, 1.0, 1.0, 1.0, 1.0, 1.0, 1.0, 1.0, 1.0, 1.0, 1.0, 1.0, 1.0, 1.0, 1.0, 1.0, 1.0, 1.0, 1.0, 1.0, 1.0, 1.0, 1.0, 1.0, 0.0, 0.0, 0.0, 0.0, 0.0, 0.0, 0.0, 0.0, 0.0, 0.0, 0.0, 0.0, 0.0, 0.0, 0.0, 0.0, 0.0, 0.0, 0.0, 0.0, 0.0, 0.0, 0.0, 0.0, 0.0, 0.0, 0.0, 0.0, 0.0, 0.0, 0.0, 0.0, 0.0, 0.0, 0.0, 0.0, 0.0, 0.0, 0.0, 0.0, 0.0, 0.0, 0.0, 0.0, 0.0, 0.0, 0.0, 0.0, 0.0, 0.0, 0.0, 0.0, 0.0, 0.0, 0.0, 0.0, 0.0, 0.0, 0.0, 0.0, 0.0, 0.0, 0.0, 0.0, 0.0, 0.0, 0.0, 0.0, 0.0, 0.0, 0.0, 0.0, 0.75, 1.0, 0.5, 1.0, 0.5, 1.0, 0.75, 1.0, 0.75, 1.0, 0.5, 1.0, 0.5, 1.0, 0.75, 1.0, 0.75, 1.0, 0.5, 1.0, 0.5, 1.0, 0.75, 1.0, 0.75, 1.0, 0.5, 1.0, 0.5, 1.0, 0.75, 1.0, 0.75, 1.0, 0.75, 1.0, 0.75, 1.0, 0.75, 1.0, 0.5, 1.0, 0.5, 1.0, 0.5, 1.0, 0.5, 1.0, 0.75, 1.0, 0.75, 1.0, 0.75, 1.0, 0.75, 1.0, 0.5, 1.0, 0.5, 1.0, 0.5, 1.0, 0.5, 1.0, 0.75, 1.0, 0.75, 1.0, 0.75, 1.0, 0.75, 1.0, 0.75, 1.0, 0.5, 1.0, 0.5, 1.0, 0.75, 1.0, 0.75, 1.0, 0.75, 1.0, 0.75, 1.0, 0.75, 1.0, 0.75, 1.0, 0.75, 1.0, 0.75, 1.0, 0.75, 1.0, 0.75, 1.0, 0.75, 1.0, 0.75, 1.0, 0.75, 1.0, 0.75, 1.0, 0.75, 1.0, 0.75, 1.0, 0.75, 1.0, 0.75, 1.0, 0.75, 1.0, 0.75, 1.0, 0.75, 1.0, 0.75, 1.0, 0.75, 1.0, 0.75, 1.0, 0.75, 1.0, 0.75, 1.0, 0.75, 1.0, 0.75, 1.0, 0.75, 1.0, 0.75, 1.0, 0.75, 1.0, 0.75, 1.0, 0.75, 1.0, 0.75, 1.0, 0.75, 1.0, 0.75, 1.0, 0.75, 1.0, 0.75, 1.0, 0.75, 1.0, 0.75, 1.0, 0.75, 1.0, 0.75, 1.0, 0.75, 1.0, 0.75, 1.0, 0.75, 1.0, 0.75, 1.0, 0.75, 1.0, 0.75, 1.0, 0.75, 1.0, 0.75, 1.0, 0.75, 1.0, 0.75, 1.0, 0.75, 1.0, 0.75, 1.0, 0.75, 1.0, 0.75, 1.0, 0.75, 1.0, 0.75, 1.0, 0.75, 1.0, 0.75, 1.0, 0.75, 1.0, 0.75, 1.0, 0.75, 1.0, 0.75, 1.0, 0.75, 1.0, 0.75, 1.0, 0.75, 1.0, 0.75, 1.0, 0.75, 1.0, 0.75, 1.0, 0.75, 1.0, 0.75, 1.0, 0.75, 1.0, 0.75, 1.0, 0.75, 1.0, 0.75, 1.0, 0.75, 1.0, 0.75, 1.0, 0.75, 1.0, 0.75, 1.0, 0.75, 1.0, 0.75, 1.0, 0.75, 1.0, 0.75, 1.0, 0.75, 1.0, 0.75, 1.0, 0.75, 1.0, 0.75, 1.0, 0.75, 1.0, 0.75, 1.0, 0.75, 1.0, 0.75, 1.0, 0.75, 1.0, 0.75, 1.0, 0.75, 1.0, 0.75, 1.0, 0.75, 1.0, 0.75, 1.0, 0.75, 1.0, 0.75, 1.0, 0.75, 1.0, 0.75, 1.0, 0.75, 1.0, 0.75, 1.0, 0.75, 1.0, 0.75, 1.0, 0.75, 1.0, 0.75, 1.0, 0.75, 1.0, 0.75, 1.0, 0.75, 1.0, 0.75, 1.0, 0.75, 1.0, 0.75, 1.0, 0.75, 1.0, 0.75, 1.0, 0.75, 1.0, 0.75, 1.0, 0.75, 1.0, 0.75, 1.0, 0.75, 1.0, 0.75, 1.0, 0.75, 1.0, 0.75, 1.0, 0.75, 1.0, 0.75, 1.0, 0.75, 1.0, 0.75, 1.0, 0.75, 1.0, 0.75, 1.0, 0.75, 1.0, 0.75, 1.0, 0.75, 1.0, 0.75, 1.0, 0.75, 1.0, 0.75, 1.0, 0.75, 1.0, 0.75, 1.0, 0.75, 1.0, 0.75, 1.0, 0.75, 1.0, 0.75, 1.0, 0.75, 1.0, 0.75, 1.0, 0.75, 1.0, 0.75, 1.0, 0.75, 1.0, 0.75, 1.0, 0.75, 1.0, 0.75, 1.0, 0.75, 1.0, 0.75, 1.0, 0.75, 1.0, 0.75, 1.0, 0.75, 1.0, 0.75, 1.0, 0.75, 1.0, 0.75, 1.0, 0.75, 1.0, 0.75, 1.0, 0.75, 1.0, 0.75, 1.0, 0.75, 1.0, 0.75, 1.0, 0.75, 1.0, 0.75, 1.0, 0.75, 1.0, 0.75, 1.0, 0.75, 1.0, 0.75, 1.0, 0.75, 1.0, 0.75, 1.0, 0.75, 1.0, 0.75, 1.0, 0.75, 1.0, 0.75, 1.0, 0.75, 1.0, 0.75, 1.0, 0.75, 1.0, 0.75, 1.0, 0.75, 1.0, 0.75, 1.0, 0.75, 1.0, 0.75, 1.0, 0.75, 1.0, 0.75, 1.0, 0.75, 1.0, 0.75, 1.0, 0.75, 1.0, 0.75, 1.0, 0.75, 1.0, 0.75, 1.0, 0.75, 1.0, 0.75, 1.0, 0.75, 1.0, 0.75, 1.0, 0.75, 1.0, 0.75, 1.0, 0.75, 1.0, 0.75, 1.0, 0.75, 1.0, 0.75, 1.0, 0.75, 1.0, 0.75, 1.0, 0.75, 1.0, 0.75, 1.0, 0.75, 1.0, 0.75, 1.0, 0.75, 1.0, 0.75, 1.0, 0.75, 1.0, 0.75, 1.0, 0.75, 1.0, 0.75, 1.0, 0.75, 1.0, 0.75, 1.0, 0.75, 1.0, 0.75, 1.0, 0.75, 1.0, 0.75, 1.0, 0.75, 1.0, 0.5, 1.0, 0.5, 1.0, 0.5, 1.0, 0.5, 1.0, 0.0, 0.0, 0.0, 0.0, 0.0, 0.0, 0.0, 0.0, 0.0, 0.0, 0.0, 0.0, 0.0, 0.0, 0.0, 0.0, 0.0, 0.0, 0.0, 0.0, 0.0, 0.0, 0.0, 0.0, 0.0, 0.0, 0.0, 0.0, 0.0, 0.0, 0.0, 0.0, 0.5, 1.0, 0.5, 1.0, 0.5, 1.0, 0.5, 1.0, 0.0, 0.0, 0.0, 0.0, 0.0, 0.0, 0.0, 0.0, 0.0, 0.0, 0.0, 0.0, 0.0, 0.0, 0.0, 0.0, 0.0, 0.0, 0.0, 0.0, 0.0, 0.0, 0.0, 0.0, 0.5, 1.0, 0.5, 1.0, 0.5, 1.0, 0.5, 1.0, 0.0, 0.0, 0.0, 0.0, 0.0, 0.0, 0.0, 0.0, 0.0, 0.0, 0.0, 0.0, 0.0, 0.0, 0.0, 0.0, 0.0, 0.0, 0.0, 0.0, 0.0, 0.0, 0.0, 0.0, 0.5, 1.0, 0.5, 1.0, 0.5, 1.0, 0.5, 1.0, 0.0, 0.0, 0.0, 0.0, 0.0, 0.0, 0.0, 0.0, 0.5, 1.0, 0.5, 1.0, 0.5, 1.0, 0.5, 1.0, 0.5, 1.0, 0.5, 1.0, 0.5, 1.0, 0.5, 1.0, 0.0, 0.0, 0.0, 0.0, 0.0, 0.0, 0.0, 0.0, 0.5, 1.0, 0.5, 1.0, 0.5, 1.0, 0.5, 1.0, 0.5, 1.0, 0.5, 1.0, 0.5, 1.0, 0.5, 1.0, 0.0, 0.0, 0.0, 0.0, 0.0, 0.0, 0.0, 0.0, 0.5, 1.0, 0.5, 1.0, 0.5, 1.0, 0.5, 1.0, 0.5, 1.0, 0.5, 1.0, 0.5, 1.0, 0.5, 1.0, 0.0, 0.0, 0.0, 0.0, 0.0, 0.0, 0.0, 0.0, 0.5, 1.0, 0.5, 1.0, 0.5, 1.0, 0.5, 1.0, 0.0, 0.0, 0.0, 0.0, 0.0, 0.0, 0.0, 0.0, 0.0, 0.0, 0.0, 0.0, 0.0, 0.0, 0.0, 0.0, 0.0, 0.0, 0.0, 0.0, 0.0, 0.0, 0.0, 0.0, 0.0, 0.0, 0.0, 0.0, 0.0, 0.0, 0.0, 0.0, 0.0, 0.0, 0.0, 0.0, 0.0, 0.0, 0.0, 0.0, 0.5, 1.0, 0.5, 1.0, 0.5, 1.0, 0.5, 1.0, 0.5, 1.0, 0.5, 1.0, 0.5, 1.0, 0.5, 1.0, 0.5, 1.0, 0.5, 1.0, 0.5, 1.0, 0.5, 1.0, 0.0, 0.0, 0.0, 0.0, 0.0, 0.0, 0.0, 0.0, 0.5, 1.0, 0.5, 1.0, 0.5, 1.0, 0.5, 1.0, 0.5, 1.0, 0.5, 1.0, 0.5, 1.0, 0.5, 1.0, 0.0, 0.0, 0.0, 0.0, 0.0, 0.0, 0.0, 0.0, 0.0, 0.0, 0.0, 0.0, 0.0, 0.0, 0.0, 0.0, 0.0, 0.0, 0.0, 0.0, 0.0, 0.0, 0.0, 0.0, 0.0, 0.0, 0.0, 0.0, 0.0, 0.0, 0.0, 0.0, 0.0, 0.0, 0.0, 0.0, 0.0, 0.0, 0.0, 0.0, 0.5, 1.0, 0.5, 1.0, 0.5, 1.0, 0.5, 1.0, 0.5, 1.0, 0.5, 1.0, 0.5, 1.0, 0.5, 1.0, 0.5, 1.0, 0.5, 1.0, 0.5, 1.0, 0.5, 1.0, 0.0, 0.0, 0.0, 0.0, 0.0, 0.0, 0.0, 0.0, 0.0, 0.0, 0.0, 0.0, 0.0, 0.0, 0.0, 0.0, 0.5, 1.0, 0.5, 1.0, 0.5, 1.0, 0.5, 1.0, 0.0, 0.0, 0.0, 0.0, 0.0, 0.0, 0.0, 0.0, 0.0, 0.0, 0.0, 0.0, 0.0, 0.0, 0.0, 0.0, 0.0, 0.0, 0.0, 0.0, 0.0, 0.0, 0.0, 0.0, 0.0, 0.0, 0.0, 0.0, 0.0, 0.0, 0.0, 0.0, 0.0, 0.0, 0.0, 0.0, 0.0, 0.0, 0.0, 0.0, 0.0, 0.0, 0.0, 0.0, 0.0, 0.0, 0.0, 0.0, 0.5, 1.0, 0.5, 1.0, 0.5, 1.0, 0.5, 1.0, 0.5, 1.0, 0.5, 1.0, 0.5, 1.0, 0.5, 1.0, 0.5, 1.0, 0.5, 1.0, 0.5, 1.0, 0.5, 1.0, 0.5, 1.0, 0.5, 1.0, 0.5, 1.0, 0.5, 1.0, 0.0, 0.0, 0.0, 0.0, 0.0, 0.0, 0.0, 0.0, 0.0, 0.0, 0.0, 0.0, 0.0, 0.0, 0.0, 0.0, 0.0, 0.0, 0.0, 0.0, 0.0, 0.0, 0.0, 0.0, 0.0, 0.0, 0.0, 0.0, 0.0, 0.0, 0.0, 0.0, 0.0, 0.0, 0.0, 0.0, 0.0, 0.0, 0.0, 0.0, 0.0, 0.0, 0.0, 0.0, 0.0, 0.0, 0.0, 0.0, 0.0, 0.0, 0.0, 0.0, 0.0, 0.0, 0.0, 0.0, 0.0, 0.0, 0.0, 0.0, 0.0, 0.0, 0.0, 0.0, 0.5, 1.0, 0.5, 1.0, 0.5, 1.0, 0.5, 1.0, 0.5, 1.0, 0.5, 1.0, 0.5, 1.0, 0.5, 1.0, 0.5, 1.0, 0.5, 1.0, 0.5, 1.0, 0.5, 1.0, 0.5, 1.0, 0.5, 1.0, 0.5, 1.0, 0.5, 1.0, 0.0, 0.0, 0.0, 0.0, 0.0, 0.0, 0.0, 0.0, 0.0, 0.0, 0.0, 0.0, 0.0, 0.0, 0.0, 0.0, 0.0, 0.0, 0.0, 0.0, 0.0, 0.0, 0.0, 0.0, 0.0, 0.0, 0.0, 0.0, 0.0, 0.0, 0.0, 0.0, 0.0, 0.0, 0.0, 0.0, 0.0, 0.0, 0.0, 0.0, 0.5, 1.0, 0.5, 1.0, 0.5, 1.0, 0.5, 1.0, 0.5, 1.0, 0.5, 1.0, 0.5, 1.0, 0.5, 1.0, 0.0, 0.0, 0.0, 0.0, 0.0, 0.0, 0.0, 0.0, 0.5, 1.0, 0.5, 1.0, 0.5, 1.0, 0.5, 1.0, 0.0, 0.0, 0.0, 0.0, 0.0, 0.0, 0.0, 0.0, 0.0, 0.0, 0.0, 0.0, 0.0, 0.0, 0.0, 0.0, 0.5, 1.0, 0.5, 1.0, 0.5, 1.0, 0.5, 1.0, 0.0, 0.0, 0.0, 0.0, 0.0, 0.0, 0.0, 0.0, 0.0, 0.0, 0.0, 0.0, 0.0, 0.0, 0.0, 0.0, 0.0, 0.0, 0.0, 0.0, 0.0, 0.0, 0.0, 0.0, 0.0, 0.0, 0.0, 0.0, 0.0, 0.0, 0.0, 0.0, 0.5, 1.0, 0.5, 1.0, 0.5, 1.0, 0.5, 1.0, 0.5, 1.0, 0.5, 1.0, 0.5, 1.0, 0.5, 1.0, 0.0, 0.0, 0.0, 0.0, 0.0, 0.0, 0.0, 0.0, 0.5, 1.0, 0.5, 1.0, 0.5, 1.0, 0.5, 1.0, 0.0, 0.0, 0.0, 0.0, 0.0, 0.0, 0.0, 0.0, 0.5, 1.0, 0.5, 1.0, 0.5, 1.0, 0.5, 1.0, 0.0, 0.0, 0.0, 0.0, 0.0, 0.0, 0.0, 0.0, 0.0, 0.0, 0.0, 0.0, 0.0, 0.0, 0.0, 0.0, 0.5, 1.0, 0.5, 1.0, 0.5, 1.0, 0.5, 1.0, 0.0, 0.0, 0.0, 0.0, 0.0, 0.0, 0.0, 0.0, 0.0, 0.0, 0.0, 0.0, 0.0, 0.0, 0.0, 0.0, 0.5, 1.0, 0.5, 1.0, 0.5, 1.0, 0.5, 1.0, 0.5, 1.0, 0.5, 1.0, 0.5, 1.0, 0.5, 1.0, 0.0, 0.0, 0.0, 0.0, 0.0, 0.0, 0.0, 0.0, 0.5, 1.0, 0.5, 1.0, 0.5, 1.0, 0.5, 1.0, 0.0, 0.0, 0.0, 0.0, 0.0, 0.0, 0.0, 0.0, 0.5, 1.0, 0.5, 1.0, 0.5, 1.0, 0.5, 1.0, 0.0, 0.0, 0.0, 0.0, 0.0, 0.0, 0.0, 0.0, 0.0, 0.0, 0.0, 0.0, 0.0, 0.0, 0.0, 0.0, 0.0, 0.0, 0.0, 0.0, 0.0, 0.0, 0.0, 0.0, 0.0, 0.0, 0.0, 0.0, 0.0, 0.0, 0.0, 0.0, 0.0, 0.0, 0.0, 0.0, 0.0, 0.0, 0.0, 0.0, 0.5, 1.0, 0.5, 1.0, 0.5, 1.0, 0.5, 1.0, 0.5, 1.0, 0.5, 1.0, 0.5, 1.0, 0.5, 1.0, 0.5, 1.0, 0.5, 1.0, 0.5, 1.0, 0.5, 1.0, 0.0, 0.0, 0.0, 0.0, 0.0, 0.0, 0.0, 0.0, 0.5, 1.0, 0.5, 1.0, 0.5, 1.0, 0.5, 1.0, 0.5, 1.0, 0.5, 1.0, 0.5, 1.0, 0.5, 1.0, 0.0, 0.0, 0.0, 0.0, 0.0, 0.0, 0.0, 0.0, 0.5, 1.0, 0.5, 1.0, 0.5, 1.0, 0.5, 1.0, 0.0, 0.0, 0.0, 0.0, 0.0, 0.0, 0.0, 0.0, 0.0, 0.0, 0.0, 0.0, 0.0, 0.0, 0.0, 0.0, 0.0, 0.0, 0.0, 0.0, 0.0, 0.0, 0.0, 0.0, 0.0, 0.0, 0.0, 0.0, 0.0, 0.0, 0.0, 0.0, 0.0, 0.0, 0.0, 0.0, 0.0, 0.0, 0.0, 0.0, 0.5, 1.0, 0.5, 1.0, 0.5, 1.0, 0.5, 1.0, 0.5, 1.0, 0.5, 1.0, 0.5, 1.0, 0.5, 1.0, 0.5, 1.0, 0.5, 1.0, 0.5, 1.0, 0.5, 1.0, 0.5, 1.0, 0.5, 1.0, 0.5, 1.0, 0.5, 1.0, 0.0, 0.0, 0.0, 0.0, 0.0, 0.0, 0.0, 0.0, 0.5, 1.0, 0.5, 1.0, 0.5, 1.0, 0.5, 1.0, 0.0, 0.0, 0.0, 0.0, 0.0, 0.0, 0.0, 0.0, 0.0, 0.0, 0.0, 0.0, 0.0, 0.0, 0.0, 0.0, 0.0, 0.0, 0.0, 0.0, 0.0, 0.0, 0.0, 0.0, 0.0, 0.0, 0.0, 0.0, 0.0, 0.0, 0.0, 0.0, 0.0, 0.0, 0.0, 0.0, 0.0, 0.0, 0.0, 0.0, 0.5, 1.0, 0.5, 1.0, 0.5, 1.0, 0.5, 1.0, 0.5, 1.0, 0.5, 1.0, 0.5, 1.0, 0.5, 1.0, 0.5, 1.0, 0.5, 1.0, 0.5, 1.0, 0.5, 1.0, 0.0, 0.0, 0.0, 0.0, 0.0, 0.0, 0.0, 0.0, 0.5, 1.0, 0.5, 1.0, 0.5, 1.0, 0.5, 1.0, 0.0, 0.0, 0.0, 0.0, 0.0, 0.0, 0.0, 0.0, 0.0, 0.0, 0.0, 0.0, 0.0, 0.0, 0.0, 0.0, 0.0, 0.0, 0.0, 0.0, 0.0, 0.0, 0.0, 0.0, 0.0, 0.0, 0.0, 0.0, 0.0, 0.0, 0.0, 0.0, 0.0, 0.0, 0.0, 0.0, 0.0, 0.0, 0.0, 0.0, 0.0, 0.0, 0.0, 0.0, 0.0, 0.0, 0.0, 0.0, 0.0, 0.0, 0.0, 0.0, 0.0, 0.0, 0.0, 0.0, 0.0, 0.0, 0.0, 0.0, 0.0, 0.0, 0.0, 0.0, 0.5, 1.0, 0.5, 1.0, 0.5, 1.0, 0.5, 1.0, 0.5, 1.0, 0.5, 1.0, 0.5, 1.0, 0.5, 1.0, 0.5, 1.0, 0.5, 1.0, 0.5, 1.0, 0.5, 1.0, 0.0, 0.0, 0.0, 0.0, 0.0, 0.0, 0.0, 0.0, 0.5, 1.0, 0.5, 1.0, 0.5, 1.0, 0.5, 1.0, 0.0, 0.0, 0.0, 0.0, 0.0, 0.0, 0.0, 0.0, 0.0, 0.0, 0.0, 0.0, 0.0, 0.0, 0.0, 0.0, 0.0, 0.0, 0.0, 0.0, 0.0, 0.0, 0.0, 0.0, 0.0, 0.0, 0.0, 0.0, 0.0, 0.0, 0.0, 0.0, 0.0, 0.0, 0.0, 0.0, 0.0, 0.0, 0.0, 0.0, 0.5, 1.0, 0.5, 1.0, 0.5, 1.0, 0.5, 1.0, 0.5, 1.0, 0.5, 1.0, 0.5, 1.0, 0.5, 1.0, 0.5, 1.0, 0.5, 1.0, 0.5, 1.0, 0.5, 1.0, 0.0, 0.0, 0.0, 0.0, 0.0, 0.0, 0.0, 0.0, 0.5, 1.0, 0.5, 1.0, 0.5, 1.0, 0.5, 1.0, 0.0, 0.0, 0.0, 0.0, 0.0, 0.0, 0.0, 0.0, 0.0, 0.0, 0.0, 0.0, 0.0, 0.0, 0.0, 0.0, 0.0, 0.0, 0.0, 0.0, 0.0, 0.0, 0.0, 0.0, 0.0, 0.0, 0.0, 0.0, 0.0, 0.0, 0.0, 0.0, 0.0, 0.0, 0.0, 0.0, 0.0, 0.0, 0.0, 0.0, 0.0, 0.0, 0.0, 0.0, 0.0, 0.0, 0.0, 0.0, 0.5, 1.0, 0.5, 1.0, 0.5, 1.0, 0.5, 1.0, 0.5, 1.0, 0.5, 1.0, 0.5, 1.0, 0.5, 1.0, 0.5, 1.0, 0.5, 1.0, 0.5, 1.0, 0.5, 1.0, 0.0, 0.0, 0.0, 0.0, 0.0, 0.0, 0.0, 0.0, 0.5, 1.0, 0.5, 1.0, 0.5, 1.0, 0.5, 1.0, 0.0, 0.0, 0.0, 0.0, 0.0, 0.0, 0.0, 0.0, 0.0, 0.0, 0.0, 0.0, 0.0, 0.0, 0.0, 0.0, 0.0, 0.0, 0.0, 0.0, 0.0, 0.0, 0.0, 0.0, 0.0, 0.0, 0.0, 0.0, 0.0, 0.0, 0.0, 0.0, 0.0, 0.0, 0.0, 0.0, 0.0, 0.0, 0.0, 0.0, 0.5, 1.0, 0.5, 1.0, 0.5, 1.0, 0.5, 1.0, 0.5, 1.0, 0.5, 1.0, 0.5, 1.0, 0.5, 1.0, 0.5, 1.0, 0.5, 1.0, 0.5, 1.0, 0.5, 1.0, 0.0, 0.0, 0.0, 0.0, 0.0, 0.0, 0.0, 0.0, 0.5, 1.0, 0.5, 1.0, 0.5, 1.0, 0.5, 1.0, 0.0, 0.0, 0.0, 0.0, 0.0, 0.0, 0.0, 0.0, 0.0, 0.0, 0.0, 0.0, 0.0, 0.0, 0.0, 0.0, 0.0, 0.0, 0.0, 0.0, 0.0, 0.0, 0.0, 0.0, 0.0, 0.0, 0.0, 0.0, 0.0, 0.0, 0.0, 0.0, 0.0, 0.0, 0.0, 0.0, 0.0, 0.0, 0.0, 0.0, 0.0, 0.0, 0.0, 0.0, 0.0, 0.0, 0.0, 0.0, 0.5, 1.0, 0.5, 1.0, 0.5, 1.0, 0.5, 1.0, 0.5, 1.0, 0.5, 1.0, 0.5, 1.0, 0.5, 1.0, 0.5, 1.0, 0.5, 1.0, 0.5, 1.0, 0.5, 1.0, 0.0, 0.0, 0.0, 0.0, 0.0, 0.0, 0.0, 0.0, 0.5, 1.0, 0.5, 1.0, 0.5, 1.0, 0.5, 1.0, 0.0, 0.0, 0.0, 0.0, 0.0, 0.0, 0.0, 0.0, 0.0, 0.0, 0.0, 0.0, 0.0, 0.0, 0.0, 0.0, 0.0, 0.0, 0.0, 0.0, 0.0, 0.0, 0.0, 0.0, 0.0, 0.0, 0.0, 0.0, 0.0, 0.0, 0.0, 0.0, 0.5, 1.0, 0.5, 1.0, 0.5, 1.0, 0.5, 1.0, 0.5, 1.0, 0.5, 1.0, 0.5, 1.0, 0.5, 1.0, 0.0, 0.0, 0.0, 0.0, 0.0, 0.0, 0.0, 0.0, 0.0, 0.0, 0.0, 0.0, 0.0, 0.0, 0.0, 0.0, 0.5, 1.0, 0.5, 1.0, 0.5, 1.0, 0.5, 1.0, 0.0, 0.0, 0.0, 0.0, 0.0, 0.0, 0.0, 0.0, 0.0, 0.0, 0.0, 0.0, 0.0, 0.0, 0.0, 0.0, 0.0, 0.0, 0.0, 0.0, 0.0, 0.0, 0.0, 0.0, 0.5, 1.0, 0.5, 1.0, 0.5, 1.0, 0.5, 1.0, 0.0, 0.0, 0.0, 0.0, 0.0, 0.0, 0.0, 0.0, 0.0, 0.0, 0.0, 0.0, 0.0, 0.0, 0.0, 0.0, 0.0, 0.0, 0.0, 0.0, 0.0, 0.0, 0.0, 0.0, 0.0, 0.0, 0.0, 0.0, 0.0, 0.0, 0.0, 0.0, 0.5, 1.0, 0.5, 1.0, 0.5, 1.0, 0.5, 1.0, 0.5, 1.0, 0.5, 1.0, 0.5, 1.0, 0.5, 1.0, 0.5, 1.0, 0.5, 1.0, 0.5, 1.0, 0.5, 1.0, 0.0, 0.0, 0.0, 0.0, 0.0, 0.0, 0.0, 0.0, 0.0, 0.0, 0.0, 0.0, 0.0, 0.0, 0.0, 0.0, 0.5, 1.0, 0.5, 1.0, 0.5, 1.0, 0.5, 1.0, 0.0, 0.0, 0.0, 0.0, 0.0, 0.0, 0.0, 0.0, 0.0, 0.0, 0.0, 0.0, 0.0, 0.0, 0.0, 0.0, 0.0, 0.0, 0.0, 0.0, 0.0, 0.0, 0.0, 0.0, 0.0, 0.0, 0.0, 0.0, 0.0, 0.0, 0.0, 0.0, 0.0, 0.0, 0.0, 0.0, 0.0, 0.0, 0.0, 0.0, 0.0, 0.0, 0.0, 0.0, 0.0, 0.0, 0.0, 0.0, 0.5, 1.0, 0.5, 1.0, 0.5, 1.0, 0.5, 1.0, 0.0, 0.0, 0.0, 0.0, 0.0, 0.0, 0.0, 0.0, 0.5, 1.0, 0.5, 1.0, 0.5, 1.0, 0.5, 1.0, 0.5, 1.0, 0.5, 1.0, 0.5, 1.0, 0.5, 1.0, 0.5, 1.0, 0.5, 1.0, 0.5, 1.0, 0.5, 1.0, 0.0, 0.0, 0.0, 0.0, 0.0, 0.0, 0.0, 0.0, 0.0, 0.0, 0.0, 0.0, 0.0, 0.0, 0.0, 0.0, 0.5, 1.0, 0.5, 1.0, 0.5, 1.0, 0.5, 1.0, 0.5, 1.0, 0.5, 1.0, 0.5, 1.0, 0.5, 1.0, 0.5, 1.0, 0.5, 1.0, 0.5, 1.0, 0.5, 1.0, 0.0, 0.0, 0.0, 0.0, 0.0, 0.0, 0.0, 0.0, 0.0, 0.0, 0.0, 0.0, 0.0, 0.0, 0.0, 0.0, 0.5, 1.0, 0.5, 1.0, 0.5, 1.0, 0.5, 1.0, 0.0, 0.0, 0.0, 0.0, 0.0, 0.0, 0.0, 0.0, 0.0, 0.0, 0.0, 0.0, 0.0, 0.0, 0.0, 0.0, 0.5, 1.0, 0.5, 1.0, 0.5, 1.0, 0.5, 1.0, 0.0, 0.0, 0.0, 0.0, 0.0, 0.0, 0.0, 0.0, 0.5, 1.0, 0.5, 1.0, 0.5, 1.0, 0.5, 1.0, 0.0, 0.0, 0.0, 0.0, 0.0, 0.0, 0.0, 0.0, 0.0, 0.0, 0.0, 0.0, 0.0, 0.0, 0.0, 0.0, 0.0, 0.0, 0.0, 0.0, 0.0, 0.0, 0.0, 0.0, 0.0, 0.0, 0.0, 0.0, 0.0, 0.0, 0.0, 0.0, 0.0, 0.0, 0.0, 0.0, 0.0, 0.0, 0.0, 0.0, 0.5, 1.0, 0.5, 1.0, 0.5, 1.0, 0.5, 1.0, 0.5, 1.0, 0.5, 1.0, 0.5, 1.0, 0.5, 1.0, 0.0, 0.0, 0.0, 0.0, 0.0, 0.0, 0.0, 0.0, 0.5, 1.0, 0.5, 1.0, 0.5, 1.0, 0.5, 1.0, 0.5, 1.0, 0.5, 1.0, 0.5, 1.0, 0.5, 1.0, 0.5, 1.0, 0.5, 1.0, 0.5, 1.0, 0.5, 1.0, 0.0, 0.0, 0.0, 0.0, 0.0, 0.0, 0.0, 0.0, 0.0, 0.0, 0.0, 0.0, 0.0, 0.0, 0.0, 0.0, 0.0, 0.0, 0.0, 0.0, 0.0, 0.0, 0.0, 0.0, 0.0, 0.0, 0.0, 0.0, 0.0, 0.0, 0.0, 0.0, 0.0, 0.0, 0.0, 0.0, 0.0, 0.0, 0.0, 0.0, 0.5, 1.0, 0.5, 1.0, 0.5, 1.0, 0.5, 1.0, 0.5, 1.0, 0.5, 1.0, 0.5, 1.0, 0.5, 1.0, 0.5, 1.0, 0.5, 1.0, 0.5, 1.0, 0.5, 1.0, 0.0, 0.0, 0.0, 0.0, 0.0, 0.0, 0.0, 0.0, 0.0, 0.0, 0.0, 0.0, 0.0, 0.0, 0.0, 0.0, 0.0, 0.0, 0.0, 0.0, 0.0, 0.0, 0.0, 0.0, 0.0, 0.0, 0.0, 0.0, 0.0, 0.0, 0.0, 0.0, 0.0, 0.0, 0.0, 0.0, 0.0, 0.0, 0.0, 0.0, 0.0, 0.0, 0.0, 0.0, 0.0, 0.0, 0.0, 0.0, 0.5, 1.0, 0.5, 1.0, 0.5, 1.0, 0.5, 1.0, 0.5, 1.0, 0.5, 1.0, 0.5, 1.0, 0.5, 1.0, 0.0, 0.0, 0.0, 0.0, 0.0, 0.0, 0.0, 0.0, 0.5, 1.0, 0.5, 1.0, 0.5, 1.0, 0.5, 1.0, 0.0, 0.0, 0.0, 0.0, 0.0, 0.0, 0.0, 0.0, 0.5, 1.0, 0.5, 1.0, 0.5, 1.0, 0.5, 1.0, 0.0, 0.0, 0.0, 0.0, 0.0, 0.0, 0.0, 0.0, 0.0, 0.0, 0.0, 0.0, 0.0, 0.0, 0.0, 0.0, 0.5, 1.0, 0.5, 1.0, 0.5, 1.0, 0.5, 1.0, 0.0, 0.0, 0.0, 0.0, 0.0, 0.0, 0.0, 0.0, 0.0, 0.0, 0.0, 0.0, 0.0, 0.0, 0.0, 0.0, 0.5, 1.0, 0.5, 1.0, 0.5, 1.0, 0.5, 1.0, 0.5, 1.0, 0.5, 1.0, 0.5, 1.0, 0.5, 1.0, 0.5, 1.0, 0.5, 1.0, 0.5, 1.0, 0.5, 1.0, 0.0, 0.0, 0.0, 0.0, 0.0, 0.0, 0.0, 0.0, 0.0, 0.0, 0.0, 0.0, 0.0, 0.0, 0.0, 0.0, 0.0, 0.0, 0.0, 0.0, 0.0, 0.0, 0.0, 0.0, 0.5, 1.0, 0.5, 1.0, 0.5, 1.0, 0.5, 1.0, 0.0, 0.0, 0.0, 0.0, 0.0, 0.0, 0.0, 0.0, 0.0, 0.0, 0.0, 0.0, 0.0, 0.0, 0.0, 0.0, 0.0, 0.0, 0.0, 0.0, 0.0, 0.0, 0.0, 0.0, 0.5, 1.0, 0.5, 1.0, 0.5, 1.0, 0.5, 1.0, 0.0, 0.0, 0.0, 0.0, 0.0, 0.0, 0.0, 0.0, 0.5, 1.0, 0.5, 1.0, 0.5, 1.0, 0.5, 1.0, 0.0, 0.0, 0.0, 0.0, 0.0, 0.0, 0.0, 0.0, 0.5, 1.0, 0.5, 1.0, 0.5, 1.0, 0.5, 1.0, 0.5, 1.0, 0.5, 1.0, 0.5, 1.0, 0.5, 1.0, 0.0, 0.0, 0.0, 0.0, 0.0, 0.0, 0.0, 0.0, 0.5, 1.0, 0.5, 1.0, 0.5, 1.0, 0.5, 1.0, 0.0, 0.0, 0.0, 0.0, 0.0, 0.0, 0.0, 0.0, 0.0, 0.0, 0.0, 0.0, 0.0, 0.0, 0.0, 0.0, 0.0, 0.0, 0.0, 0.0, 0.0, 0.0, 0.0, 0.0, 0.5, 1.0, 0.5, 1.0, 0.5, 1.0, 0.5, 1.0, 0.5, 1.0, 0.5, 1.0, 0.5, 1.0, 0.5, 1.0, 0.5, 1.0, 0.5, 1.0, 0.5, 1.0, 0.5, 1.0, 0.0, 0.0, 0.0, 0.0, 0.0, 0.0, 0.0, 0.0, 0.0, 0.0, 0.0, 0.0, 0.0, 0.0, 0.0, 0.0, 0.0, 0.0, 0.0, 0.0, 0.0, 0.0, 0.0, 0.0, 0.5, 1.0, 0.5, 1.0, 0.5, 1.0, 0.5, 1.0, 0.0, 0.0, 0.0, 0.0, 0.0, 0.0, 0.0, 0.0, 0.0, 0.0, 0.0, 0.0, 0.0, 0.0, 0.0, 0.0, 0.0, 0.0, 0.0, 0.0, 0.0, 0.0, 0.0, 0.0, 0.0, 0.0, 0.0, 0.0, 0.0, 0.0, 0.0, 0.0, 0.0, 0.0, 0.0, 0.0, 0.0, 0.0, 0.0, 0.0, 0.0, 0.0, 0.0, 0.0, 0.0, 0.0, 0.0, 0.0, 0.0, 0.0, 0.0, 0.0, 0.0, 0.0, 0.0, 0.0, 0.5, 1.0, 0.5, 1.0, 0.5, 1.0, 0.5, 1.0, 0.0, 0.0, 0.0, 0.0, 0.0, 0.0, 0.0, 0.0, 0.5, 1.0, 0.5, 1.0, 0.5, 1.0, 0.5, 1.0, 0.0, 0.0, 0.0, 0.0, 0.0, 0.0, 0.0, 0.0, 0.5, 1.0, 0.5, 1.0, 0.5, 1.0, 0.5, 1.0, 0.5, 1.0, 0.5, 1.0, 0.5, 1.0, 0.5, 1.0, 0.0, 0.0, 0.0, 0.0, 0.0, 0.0, 0.0, 0.0, 0.5, 1.0, 0.5, 1.0, 0.5, 1.0, 0.5, 1.0, 0.5, 1.0, 0.5, 1.0, 0.5, 1.0, 0.5, 1.0, 0.5, 1.0, 0.5, 1.0, 0.5, 1.0, 0.5, 1.0, 0.0, 0.0, 0.0, 0.0, 0.0, 0.0, 0.0, 0.0, 0.0, 0.0, 0.0, 0.0, 0.0, 0.0, 0.0, 0.0, 0.0, 0.0, 0.0, 0.0, 0.0, 0.0, 0.0, 0.0, 0.0, 0.0, 0.0, 0.0, 0.0, 0.0, 0.0, 0.0, 0.5, 1.0, 0.5, 1.0, 0.5, 1.0, 0.5, 1.0, 0.0, 0.0, 0.0, 0.0, 0.0, 0.0, 0.0, 0.0, 0.0, 0.0, 0.0, 0.0, 0.0, 0.0, 0.0, 0.0, 0.5, 1.0, 0.5, 1.0, 0.5, 1.0, 0.5, 1.0, 0.5, 1.0, 0.5, 1.0, 0.5, 1.0, 0.5, 1.0, 0.0, 0.0, 0.0, 0.0, 0.0, 0.0, 0.0, 0.0, 0.0, 0.0, 0.0, 0.0, 0.0, 0.0, 0.0, 0.0, 0.0, 0.0, 0.0, 0.0, 0.0, 0.0, 0.0, 0.0, 0.0, 0.0, 0.0, 0.0, 0.0, 0.0, 0.0, 0.0, 0.5, 1.0, 0.5, 1.0, 0.5, 1.0, 0.5, 1.0, 0.0, 0.0, 0.0, 0.0, 0.0, 0.0, 0.0, 0.0, 0.5, 1.0, 0.5, 1.0, 0.5, 1.0, 0.5, 1.0, 0.5, 1.0, 0.5, 1.0, 0.5, 1.0, 0.5, 1.0, 0.0, 0.0, 0.0, 0.0, 0.0, 0.0, 0.0, 0.0, 0.0, 0.0, 0.0, 0.0, 0.0, 0.0, 0.0, 0.0, 0.0, 0.0, 0.0, 0.0, 0.0, 0.0, 0.0, 0.0, 0.5, 1.0, 0.5, 1.0, 0.5, 1.0, 0.5, 1.0, 0.5, 1.0, 0.5, 1.0, 0.5, 1.0, 0.5, 1.0, 0.0, 0.0, 0.0, 0.0, 0.0, 0.0, 0.0, 0.0, 0.5, 1.0, 0.5, 1.0, 0.5, 1.0, 0.5, 1.0, 0.0, 0.0, 0.0, 0.0, 0.0, 0.0, 0.0, 0.0, 0.0, 0.0, 0.0, 0.0, 0.0, 0.0, 0.0, 0.0, 0.5, 1.0, 0.5, 1.0, 0.5, 1.0, 0.5, 1.0, 0.5, 1.0, 0.5, 1.0, 0.5, 1.0, 0.5, 1.0, 0.0, 0.0, 0.0, 0.0, 0.0, 0.0, 0.0, 0.0, 0.5, 1.0, 0.5, 1.0, 0.5, 1.0, 0.5, 1.0, 0.0, 0.0, 0.0, 0.0, 0.0, 0.0, 0.0, 0.0, 0.0, 0.0, 0.0, 0.0, 0.0, 0.0, 0.0, 0.0, 0.0, 0.0, 0.0, 0.0, 0.0, 0.0, 0.0, 0.0, 0.0, 0.0, 0.0, 0.0, 0.0, 0.0, 0.0, 0.0, 0.5, 1.0, 0.5, 1.0, 0.5, 1.0, 0.5, 1.0, 0.0, 0.0, 0.0, 0.0, 0.0, 0.0, 0.0, 0.0, 0.5, 1.0, 0.5, 1.0, 0.5, 1.0, 0.5, 1.0, 0.0, 0.0, 0.0, 0.0, 0.0, 0.0, 0.0, 0.0, 0.0, 0.0, 0.0, 0.0, 0.0, 0.0, 0.0, 0.0, 0.0, 0.0, 0.0, 0.0, 0.0, 0.0, 0.0, 0.0, 0.0, 0.0, 0.0, 0.0, 0.0, 0.0, 0.0, 0.0, 0.5, 1.0, 0.5, 1.0, 0.5, 1.0, 0.5, 1.0, 0.5, 1.0, 0.5, 1.0, 0.5, 1.0, 0.5, 1.0, 0.0, 0.0, 0.0, 0.0, 0.0, 0.0, 0.0, 0.0, 0.5, 1.0, 0.5, 1.0, 0.5, 1.0, 0.5, 1.0, 0.0, 0.0, 0.0, 0.0, 0.0, 0.0, 0.0, 0.0, 0.5, 1.0, 0.5, 1.0, 0.5, 1.0, 0.5, 1.0, 0.0, 0.0, 0.0, 0.0, 0.0, 0.0, 0.0, 0.0, 0.5, 1.0, 0.5, 1.0, 0.5, 1.0, 0.5, 1.0, 0.5, 1.0, 0.5, 1.0, 0.5, 1.0, 0.5, 1.0, 0.0, 0.0, 0.0, 0.0, 0.0, 0.0, 0.0, 0.0, 0.5, 1.0, 0.5, 1.0, 0.5, 1.0, 0.5, 1.0, 0.0, 0.0, 0.0, 0.0, 0.0, 0.0, 0.0, 0.0, 0.0, 0.0, 0.0, 0.0, 0.0, 0.0, 0.0, 0.0, 0.0, 0.0, 0.0, 0.0, 0.0, 0.0, 0.0, 0.0, 0.0, 0.0, 0.0, 0.0, 0.0, 0.0, 0.0, 0.0, 0.5, 1.0, 0.5, 1.0, 0.5, 1.0, 0.0, 0.0, 0.0, 0.0, 0.0, 0.0, 0.5, 1.0, 0.5, 1.0, 0.5, 1.0, 0.5, 1.0, 0.5, 1.0, 0.5, 1.0, 0.0, 0.0, 0.0, 0.0, 0.0, 0.0, 0.0, 0.0, 0.0, 0.0, 0.0, 0.0, 0.0, 0.0, 0.0, 0.0, 0.0, 0.0, 0.0, 0.0, 0.0, 0.0, 0.0, 0.0, 0.0, 0.0, 0.0, 0.0, 0.0, 0.0, 0.5, 1.0, 0.5, 1.0, 0.5, 1.0, 0.5, 1.0, 0.5, 1.0, 0.5, 1.0, 0.5, 1.0, 0.5, 1.0, 0.5, 1.0, 0.5, 1.0, 0.5, 1.0, 0.5, 1.0, 0.5, 1.0, 0.5, 1.0, 0.5, 1.0, 0.5, 1.0, 0.5, 1.0, 0.5, 1.0, 0.5, 1.0, 0.0, 0.0, 0.0, 0.0, 0.0, 0.0, 0.0, 0.0, 0.0, 0.0, 0.0, 0.0, 0.0, 0.0, 0.0, 0.0, 0.75, 1.0, 0.75, 1.0, 0.75, 1.0, 0.75, 1.0, 0.0, 0.0, 0.0, 0.0, 0.0, 0.0, 0.0, 0.0, 0.75, 1.0, 0.75, 1.0, 0.75, 1.0, 0.75, 1.0, 0.0, 0.0, 0.0, 0.0, 0.0, 0.0, 0.0, 0.0, 0.0, 0.0, 0.0, 0.0, 0.0, 0.0, 0.0, 0.0, 0.75, 1.0, 0.75, 1.0, 0.75, 1.0, 0.75, 1.0, 0.0, 0.0, 0.0, 0.0, 0.0, 0.0, 0.0, 0.0, 0.0, 0.0, 0.0, 0.0, 0.0, 0.0, 0.0, 0.0, 0.75, 1.0, 0.75, 1.0, 0.75, 1.0, 0.75, 1.0, 0.0, 0.0, 0.0, 0.0, 0.0, 0.0, 0.0, 0.0])
me_plane.update()

# ---- objects
ob_side = bpy.data.objects.new('Side', None)
ob_bottom = bpy.data.objects.new('Bottom', None)
ob_top = bpy.data.objects.new('Top', None)
ob_plane = bpy.data.objects.new('Plane', me_plane)

# ---- transforms, parenting, visibility, modifiers, constraints
ob_side.location = (0.0, 3.0, 0.0)
ob_side.rotation_euler = (1.571, 0.0, 0.0)
ob_side.empty_display_type = 'IMAGE'
ob_side.empty_display_size = 5.0
ob_side.use_empty_image_alpha = True
ob_side.color = (1.0, 1.0, 1.0, 0.5)
ob_bottom.location = (-5.0, 0.0, 0.0)
ob_bottom.rotation_euler = (1.571, -1.571, 1.571)
ob_bottom.empty_display_type = 'IMAGE'
ob_bottom.empty_display_size = 5.0
ob_bottom.use_empty_image_alpha = True
ob_bottom.color = (1.0, 1.0, 1.0, 0.5)
ob_top.location = (5.0, 0.0, 0.0)
ob_top.rotation_euler = (0.0, 1.571, 0.0)
ob_top.empty_display_type = 'IMAGE'
ob_top.empty_display_size = 5.0
ob_top.use_empty_image_alpha = True
ob_top.color = (1.0, 1.0, 1.0, 0.5)
ob_plane.location = (0.0, 0.0, 0.0)
ob_plane.rotation_euler = (1.571, 0.0, 0.0)
ob_plane.scale = (0.582, 1.0, 1.0)

# ---- collection membership
col_collection.objects.link(ob_side)
col_collection.objects.link(ob_bottom)
col_collection.objects.link(ob_top)
col_collection.objects.link(ob_plane)

# ---- scene / render settings (as saved in the file)
scene.frame_start = 1; scene.frame_end = 250; scene.frame_set(2)
scene.render.engine = 'BLENDER_EEVEE_NEXT'
bpy.context.view_layer.update()

# ---- added for rendering (the .blend has no active camera and no usable light): camera, sun
cam_auto = bpy.data.cameras.new('AutoCamera')
cam_auto.lens = 50.0
cam_auto.sensor_width = 36.0
cam_auto.clip_end = 1000.0
ob_auto_camera = bpy.data.objects.new('AutoCamera', cam_auto)
scene.collection.objects.link(ob_auto_camera)
ob_auto_camera.location = (3.99368, -4.79812, 3.15697)
ob_auto_camera.rotation_euler = (1.09748, -7.21219e-08, 0.694738)
scene.camera = ob_auto_camera
light_auto_sun = bpy.data.lights.new('AutoSun', 'SUN')
light_auto_sun.energy = 3.0
light_auto_sun.angle = 0.0523599
ob_auto_sun = bpy.data.objects.new('AutoSun', light_auto_sun)
scene.collection.objects.link(ob_auto_sun)
ob_auto_sun.rotation_euler = (0.872665, 0.174533, 0.523599)
bpy.context.view_layer.update()
